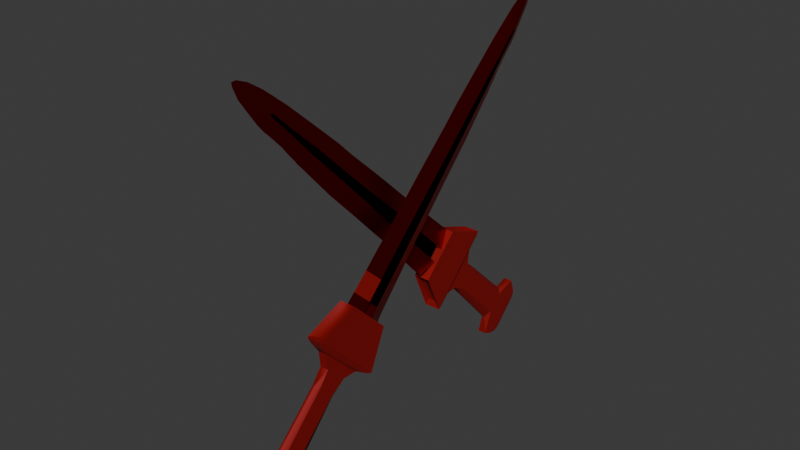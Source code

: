 # Source: ares.blend  (saved by Blender 4.2.66; exported with 4.5.12 LTS)
import bpy
from mathutils import Matrix  # noqa: F401  (used for matrix-valued properties, if any)

bpy.ops.wm.read_factory_settings(use_empty=True)
scene = bpy.context.scene
scene.name = 'Scene'

# ---- collections
col_collection = bpy.data.collections.new('Collection'); scene.collection.children.link(col_collection)

# ---- materials (node trees are filled in below, after node groups)
mat_blade = bpy.data.materials.new('Blade')
mat_blade_001 = bpy.data.materials.new('Blade.001')

# ---- material node trees
mat_blade.use_nodes = True; mat_blade.node_tree.nodes.clear()
_N = mat_blade.node_tree.nodes; _L = mat_blade.node_tree.links
n0 = _N.new('ShaderNodeBsdfPrincipled'); n0.name = 'Principled BSDF'; n0.location = (10, 300)
n0.inputs[0].default_value = (0.2765, 0.0, 0.0, 1.0)
n0.inputs[1].default_value = 0.2953
n0.inputs[2].default_value = 0.7228
n1 = _N.new('ShaderNodeOutputMaterial'); n1.name = 'Material Output'; n1.location = (300, 300)
_L.new(n0.outputs[0], n1.inputs[0])
n1.is_active_output = True
mat_blade_001.use_nodes = True; mat_blade_001.node_tree.nodes.clear()
_N = mat_blade_001.node_tree.nodes; _L = mat_blade_001.node_tree.links
n0 = _N.new('ShaderNodeBsdfPrincipled'); n0.name = 'Principled BSDF'; n0.location = (10, 300)
n0.inputs[0].default_value = (0.4464, 0.0, 0.0, 1.0)
n0.inputs[1].default_value = 1.0
n0.inputs[2].default_value = 0.3601
n1 = _N.new('ShaderNodeOutputMaterial'); n1.name = 'Material Output'; n1.location = (300, 300)
_L.new(n0.outputs[0], n1.inputs[0])
n1.is_active_output = True

# ---- world
world_world = bpy.data.worlds.new('World'); scene.world = world_world
world_world.use_nodes = True; world_world.node_tree.nodes.clear()
_N = world_world.node_tree.nodes; _L = world_world.node_tree.links
n0 = _N.new('ShaderNodeOutputWorld'); n0.name = 'World Output'; n0.location = (300, 300)
n1 = _N.new('ShaderNodeBackground'); n1.name = 'Background'; n1.location = (10, 300)
n1.inputs[0].default_value = (0.05088, 0.05088, 0.05088, 1.0)
_L.new(n1.outputs[0], n0.inputs[0])
n0.is_active_output = True
world_world.color = (0.05088, 0.05088, 0.05088)
world_world.sun_shadow_jitter_overblur = 0.0

# ---- meshes
me_cube_001 = bpy.data.meshes.new('Cube.001')
me_cube_001.from_pydata([(-0.7722, -0.6098, -0.7089), (-0.7722, -0.9268, 0.6453), (-0.7722, 0.6671, -0.7368), (-0.7722, 1.026, 0.6205), (0.7722, -0.6098, -0.7089), (0.7722, -0.9268, 0.6453), (0.7722, 0.6671, -0.7368), (0.7722, 1.026, 0.6205), (-1.0, -1.086, 0.7943), (-0.5347, -0.6211, 1.047), (-0.8637, -0.95, 0.9105), (-0.5347, 0.6966, 1.047), (-1.0, 1.162, 0.7943), (-0.8637, 1.026, 0.9105), (0.5347, 0.6966, 1.047), (1.0, 1.162, 0.7943), (0.8637, 1.026, 0.9105), (0.5347, -0.6211, 1.047), (1.0, -1.086, 0.7943), (0.8637, -0.95, 0.9105), (-1.0, -0.6655, -1.0), (-1.0, -1.086, 0.7978), (-1.0, 1.162, 0.7978), (-1.0, 0.6871, -1.0), (1.0, 0.6871, -1.0), (1.0, 1.162, 0.7978), (1.0, -1.086, 0.7978), (1.0, -0.6655, -1.0), (-0.1522, -0.1504, 6.637), (-0.5056, -0.5794, 6.401), (-0.4227, -0.4209, 6.525), (-0.2986, -0.2968, 6.608), (-0.1522, 0.1828, 6.637), (-0.2986, 0.3292, 6.608), (-0.4227, 0.4533, 6.525), (-0.5056, 0.5901, 6.401), (0.1522, 0.1828, 6.637), (0.2986, 0.3292, 6.608), (0.4227, 0.4533, 6.525), (0.5056, 0.5901, 6.401), (0.1522, -0.1504, 6.637), (0.2986, -0.2968, 6.608), (0.4227, -0.4209, 6.525), (0.5056, -0.5794, 6.401), (-0.5347, -0.6211, 1.047), (-0.5347, 0.6966, 1.047), (0.5347, 0.6966, 1.047), (0.5347, -0.6211, 1.047), (-0.5347, 0.6948, 6.126), (-0.5347, -0.7056, 6.126), (0.5347, 0.6948, 6.126), (0.5347, -0.7056, 6.126), (-0.1443, -0.3712, 2.285), (-0.5347, -0.2306, 2.285), (-0.5347, -0.3339, 1.504), (-0.1443, 0.406, 2.285), (-0.5347, 0.3657, 1.504), (-0.5347, 0.3061, 2.285), (0.5347, 0.3061, 2.285), (0.5347, 0.3657, 1.504), (0.1443, 0.406, 2.285), (0.1443, -0.3712, 2.285), (0.5347, -0.3339, 1.504), (0.5347, -0.2306, 2.285), (-0.1443, -0.4467, 5.155), (-0.5347, -0.8135, 5.679), (-0.5347, -0.2306, 5.229), (-0.1443, 0.4384, 5.155), (-0.5347, 0.3061, 5.229), (-0.5347, 0.8135, 5.679), (0.5347, 0.3061, 5.229), (0.1443, 0.4384, 5.155), (0.5347, 0.8135, 5.679), (0.1443, -0.4467, 5.155), (0.5347, -0.2306, 5.229), (0.5347, -0.8135, 5.679), (-0.6729, 0.1878, -0.887), (-0.6729, 0.1676, -2.439), (-0.6729, 0.1743, -1.485), (-0.6729, 0.1878, -0.887), (-0.6729, 0.1676, -3.417), (-0.6729, 0.1541, -4.705), (-0.6729, 0.1406, -5.866), (-0.6729, 0.1203, -6.982), (-0.6729, 0.1001, -8.89), (-0.6729, 0.09332, -9.868), (-0.6729, 0.08658, -10.94), (-0.6729, 0.08658, -10.94), (-0.6729, 0.08658, -10.94), (-0.6729, 0.07308, -11.44), (-0.6729, 0.05283, -12.29), (-0.6729, 0.04609, -12.62), (-0.6729, 0.03934, -13.04), (-0.6729, 0.03934, -13.46), (-0.6729, 0.03259, -13.62), (-0.6729, 0.02584, -13.79), (-0.6729, -0.1878, -0.887), (-0.6729, -0.1676, -2.439), (-0.6729, -0.1743, -1.485), (-0.6729, -0.1878, -0.887), (-0.6729, -0.1676, -3.417), (-0.6729, -0.1541, -4.705), (-0.6729, -0.1406, -5.866), (-0.6729, -0.1203, -6.982), (-0.6729, -0.1001, -8.89), (-0.6729, -0.09332, -9.868), (-0.6729, -0.08658, -10.94), (-0.6729, -0.08658, -10.94), (-0.6729, -0.08658, -10.94), (-0.6729, -0.07308, -11.44), (-0.6729, -0.05283, -12.29), (-0.6729, -0.04609, -12.62), (-0.6729, -0.03934, -13.04), (-0.6729, -0.03934, -13.46), (-0.6729, -0.03259, -13.62), (-0.6729, -0.02584, -13.79), (-0.6729, 0.1743, -1.485), (-0.6729, -0.1743, -1.485), (-0.6729, 0.1878, -0.887), (-0.6729, -0.1878, -0.887), (-0.6729, 0.1743, -1.485), (-0.6729, -0.1743, -1.485), (0.6402, 0.1676, -3.417), (0.6402, 0.1541, -4.705), (0.6402, 0.1676, -2.439), (0.6402, 0.1743, -1.485), (0.6402, 0.1878, -0.887), (0.6402, 0.1878, -0.887), (0.6402, 0.1406, -5.866), (0.6402, 0.1203, -6.982), (0.6402, 0.1001, -8.89), (0.6402, 0.09332, -9.868), (0.6402, 0.08658, -10.94), (0.6402, 0.08658, -10.94), (0.6402, 0.08658, -10.94), (0.6402, 0.07308, -11.44), (0.6402, 0.05283, -12.29), (0.6402, 0.04609, -12.62), (0.6402, 0.03934, -13.04), (0.6402, 0.03934, -13.46), (0.6402, 0.03259, -13.62), (0.6402, 0.02584, -13.79), (0.6402, -0.1676, -3.417), (0.6402, -0.1541, -4.705), (0.6402, -0.1676, -2.439), (0.6402, -0.1743, -1.485), (0.6402, -0.1878, -0.887), (0.6402, -0.1878, -0.887), (0.6402, -0.1406, -5.866), (0.6402, -0.1203, -6.982), (0.6402, -0.1001, -8.89), (0.6402, -0.09332, -9.868), (0.6402, -0.08658, -10.94), (0.6402, -0.08658, -10.94), (0.6402, -0.08658, -10.94), (0.6402, -0.07308, -11.44), (0.6402, -0.05283, -12.29), (0.6402, -0.04609, -12.62), (0.6402, -0.03934, -13.04), (0.6402, -0.03934, -13.46), (0.6402, -0.03259, -13.62), (0.6402, -0.02584, -13.79), (0.6402, 0.1743, -1.485), (0.6402, -0.1743, -1.485), (0.6402, 0.1878, -0.887), (0.6402, -0.1878, -0.887), (0.6402, 0.1743, -1.485), (0.6402, -0.1743, -1.485), (0.6402, 0.02584, -13.79), (0.6402, 0.02584, -13.79), (-0.6729, -0.1878, -0.887), (-0.6729, -0.1676, -2.439), (-0.6729, -0.1743, -1.485), (-0.6729, -0.1878, -0.887), (-0.6729, -0.1676, -3.417), (-0.6729, -0.1541, -4.705), (-0.6729, -0.1406, -5.866), (-0.6729, -0.1203, -6.982), (-0.6729, -0.1001, -8.89), (-0.6729, -0.09332, -9.868), (-0.6729, -0.08658, -10.94), (-0.6729, -0.08658, -10.94), (-0.6729, -0.08658, -10.94), (-0.6729, -0.07308, -11.44), (-0.6729, -0.05283, -12.29), (-0.6729, -0.04609, -12.62), (-0.6729, -0.03934, -13.04), (-0.6729, -0.03934, -13.46), (-0.6729, -0.03259, -13.62), (-0.6729, -0.02584, -13.79), (-0.6729, 0.1878, -0.887), (-0.6729, 0.1676, -2.439), (-0.6729, 0.1743, -1.485), (-0.6729, 0.1878, -0.887), (-0.6729, 0.1676, -3.417), (-0.6729, 0.1541, -4.705), (-0.6729, 0.1406, -5.866), (-0.6729, 0.1203, -6.982), (-0.6729, 0.1001, -8.89), (-0.6729, 0.09332, -9.868), (-0.6729, 0.08658, -10.94), (-0.6729, 0.07308, -11.44), (-0.6729, 0.05283, -12.29), (-0.6729, 0.04609, -12.62), (-0.6729, 0.03934, -13.04), (-0.6729, 0.03934, -13.46), (-0.6729, 0.03259, -13.62), (-0.6729, 0.02584, -13.79), (-0.6729, -0.1743, -1.485), (-0.6729, 0.1743, -1.485), (-0.6729, -0.1878, -0.887), (-0.6729, 0.1878, -0.887), (-0.6729, -0.1743, -1.485), (-0.6729, 0.1743, -1.485), (0.6402, -0.1676, -3.417), (0.6402, -0.1541, -4.705), (0.6402, -0.1676, -2.439), (0.6402, -0.1743, -1.485), (0.6402, -0.1878, -0.887), (0.6402, -0.1878, -0.887), (0.6402, -0.1406, -5.866), (0.6402, -0.1203, -6.982), (0.6402, -0.1001, -8.89), (0.6402, -0.09332, -9.868), (0.6402, -0.08658, -10.94), (0.6402, -0.08658, -10.94), (0.6402, -0.08658, -10.94), (0.6402, -0.07308, -11.44), (0.6402, -0.05283, -12.29), (0.6402, -0.04609, -12.62), (0.6402, -0.03934, -13.04), (0.6402, -0.03934, -13.46), (0.6402, -0.03259, -13.62), (0.6402, -0.02584, -13.79), (0.6402, 0.1676, -3.417), (0.6402, 0.1541, -4.705), (0.6402, 0.1676, -2.439), (0.6402, -0.1811, -1.186), (0.6402, 0.1878, -0.887), (0.6402, 0.1878, -0.887), (0.6402, 0.1406, -5.866), (0.6402, 0.1203, -6.982), (0.6402, 0.1001, -8.89), (0.6402, 0.09332, -9.868), (0.6402, 0.08658, -10.94), (0.6402, 0.07308, -11.44), (0.6402, 0.05283, -12.29), (0.6402, 0.04609, -12.62), (0.6402, 0.03934, -13.04), (0.6402, 0.03934, -13.46), (0.6402, 0.03259, -13.62), (0.6402, 0.02584, -13.79), (0.6402, -0.1743, -1.485), (0.6402, 0.1743, -1.485), (0.6402, -0.1878, -0.887), (0.6402, 0.1878, -0.887), (0.6402, -0.1743, -1.485), (0.6402, 0.1743, -1.485), (0.6402, -0.02584, -13.79), (0.6402, -0.02584, -13.79), (-0.6729, -0.0008013, -13.86), (-0.6729, 0.0008013, -13.86), (0.6402, -0.0008013, -13.86), (0.6402, 0.0008013, -13.86), (-0.6729, -0.1608, -4.061), (-0.6729, -0.1676, -2.928), (-0.6729, -0.1709, -1.962), (-0.6729, -0.1811, -1.186), (-0.6729, -0.1473, -5.285), (-0.6729, -0.1304, -6.424), (-0.6729, -0.1102, -7.936), (-0.6729, -0.0967, -9.379), (-0.6729, -0.07983, -11.19), (-0.6729, -0.06296, -11.87), (-0.6729, -0.04946, -12.46), (-0.6729, -0.04271, -12.83), (-0.6729, -0.03934, -13.25), (-0.6729, -0.03596, -13.54), (-0.6729, -0.02921, -13.7), (-0.6729, -0.08995, -10.4), (0.6402, -0.1608, -4.061), (0.6402, -0.1676, -2.928), (0.6402, -0.1709, -1.962), (0.6402, -0.1811, -1.186), (0.6402, -0.1473, -5.285), (0.6402, -0.1304, -6.424), (0.6402, -0.1102, -7.936), (0.6402, -0.0967, -9.379), (0.6402, -0.07983, -11.19), (0.6402, -0.06296, -11.87), (0.6402, -0.04946, -12.46), (0.6402, -0.04271, -12.83), (0.6402, -0.03934, -13.25), (0.6402, -0.03596, -13.54), (0.6402, -0.02921, -13.7), (0.6402, -0.08995, -10.4), (-0.01632, -0.4897, -8.89), (-0.01632, -0.51, -6.982), (-0.01632, -0.4538, -9.88), (-0.01632, -0.6196, -2.439), (-0.01632, -0.4174, -10.85), (-0.01632, -0.3893, -11.44), (-0.01632, -0.3402, -12.29), (-0.01632, -0.5437, -4.705), (-0.01632, -0.5937, -3.417), (-0.01632, -0.3335, -12.62), (-0.01632, -0.3267, -13.04), (-0.01632, -0.6443, -1.485), (-0.01632, -0.3267, -13.46), (-0.01632, -0.2955, -13.96), (-0.01632, -0.1665, -15.16), (-0.01632, -0.5302, -5.866), (-0.01632, 0.008981, -15.8), (0.6402, -0.01332, -13.83), (-0.6729, -0.01332, -13.83), (-0.01632, -0.05857, -15.62), (-0.01632, -0.4358, -10.39), (-0.01632, -0.5201, -6.424), (-0.01632, -0.537, -5.285), (-0.01632, -0.2457, -14.43), (-0.01632, -0.3111, -13.76), (-0.01632, -0.6584, -1.186), (-0.01632, -0.3267, -13.25), (-0.01632, -0.6336, -1.962), (-0.01632, -0.3301, -12.83), (-0.01632, -0.6083, -2.928), (-0.01632, -0.3369, -12.46), (-0.01632, -0.5651, -4.061), (-0.01632, -0.3723, -11.87), (-0.01632, -0.4111, -11.2), (-0.01632, -0.4717, -9.404), (-0.01632, -0.4999, -7.936), (-0.01632, 0.6926, -0.887), (-0.01632, 0.6362, -3.417), (-0.01632, 0.5986, -4.705), (-0.01632, 0.6543, -2.439), (-0.01632, 0.6791, -1.485), (-0.01632, 0.5821, -5.866), (-0.01632, 0.5619, -6.982), (-0.01632, 0.4544, -11.44), (-0.01632, 0.4251, -12.29), (-0.01632, 0.5078, -9.868), (-0.01632, 0.4124, -12.62), (-0.01632, 0.3966, -13.04), (-0.01632, 0.3725, -13.46), (-0.01632, 0.3597, -13.62), (-0.01632, 0.5145, -8.89), (-0.01632, 0.4769, -10.94), (-0.6729, 0.02921, -13.7), (0.6402, 0.01332, -13.83), (-0.01632, 0.104, -15.66), (-0.01632, 0.2235, -15.17), (-0.01632, 0.3079, -14.45), (-0.01632, 0.3521, -13.79), (-0.6729, 0.01332, -13.83), (0.6402, 0.02921, -13.7), (-1.0, -0.6655, -1.0), (-0.01632, -0.6584, -1.186), (0.1222, -0.6552, -1.025), (-0.6729, -0.1811, -1.186), (-0.6729, -0.1777, -1.336)], [(141, 168), (168, 169), (233, 258), (258, 259), (341, 347), (339, 347), (79, 99), (20, 356), (321, 357)], [(20, 21, 22, 23), (2, 3, 7, 6), (24, 25, 26, 27), (4, 5, 1, 0), (23, 24, 27, 20), (26, 25, 15, 18), (21, 26, 18, 8), (9, 17, 47, 44), (25, 22, 12, 15), (9, 11, 13, 10), (10, 13, 12, 8), (11, 14, 16, 13), (13, 16, 15, 12), (14, 17, 19, 16), (16, 19, 18, 15), (17, 9, 10, 19), (19, 10, 8, 18), (22, 21, 8, 12), (0, 1, 21, 20), (3, 2, 23, 22), (2, 6, 24, 23), (7, 3, 22, 25), (6, 7, 25, 24), (5, 4, 27, 26), (4, 0, 20, 27), (1, 5, 26, 21), (59, 62, 47, 46), (14, 11, 45, 46), (11, 9, 44, 45), (17, 14, 46, 47), (62, 54, 44, 47), (36, 32, 28, 40), (56, 59, 46, 45), (28, 32, 33, 31), (31, 33, 34, 30), (30, 34, 35, 29), (29, 35, 48, 49), (32, 36, 37, 33), (33, 37, 38, 34), (34, 38, 39, 35), (35, 39, 50, 48), (36, 40, 41, 37), (37, 41, 42, 38), (38, 42, 43, 39), (39, 43, 51, 50), (40, 28, 31, 41), (41, 31, 30, 42), (42, 30, 29, 43), (43, 29, 49, 51), (54, 56, 45, 44), (52, 61, 73, 64), (63, 58, 70, 74), (69, 65, 49, 48), (60, 55, 67, 71), (65, 75, 51, 49), (75, 72, 50, 51), (72, 69, 48, 50), (52, 53, 54), (55, 56, 57), (58, 59, 60), (61, 62, 63), (64, 65, 66), (67, 68, 69), (70, 71, 72), (73, 74, 75), (67, 55, 57, 68), (52, 64, 66, 53), (63, 74, 73, 61), (70, 58, 60, 71), (53, 57, 56, 54), (55, 60, 59, 56), (58, 63, 62, 59), (61, 52, 54, 62), (68, 66, 65, 69), (71, 67, 69, 72), (74, 70, 72, 75), (64, 73, 75, 65), (57, 53, 66, 68), (95, 94, 114, 115), (94, 93, 113, 114), (93, 92, 112, 113), (92, 91, 111, 112), (91, 90, 110, 111), (90, 89, 109, 110), (89, 88, 108, 109), (105, 108, 88, 85), (85, 84, 104, 105), (84, 83, 103, 104), (83, 82, 102, 103), (82, 81, 101, 102), (81, 80, 100, 101), (80, 77, 97, 100), (117, 97, 77, 116), (116, 120, 121, 117), (79, 118, 120, 116), (117, 121, 119, 99), (141, 161, 160, 140), (140, 160, 159, 139), (139, 159, 158, 138), (138, 158, 157, 137), (137, 157, 156, 136), (136, 156, 155, 135), (135, 155, 154, 134), (151, 131, 134, 154), (131, 151, 150, 130), (130, 150, 149, 129), (129, 149, 148, 128), (128, 148, 143, 123), (123, 143, 142, 122), (122, 142, 144, 124), (163, 162, 124, 144), (162, 163, 167, 166), (126, 162, 166, 164), (163, 146, 165, 167), (119, 165, 164, 118), (83, 84, 130, 129), (110, 109, 155, 156), (108, 105, 151, 154), (101, 100, 142, 143), (84, 85, 131, 130), (111, 110, 156, 157), (116, 77, 124, 162), (100, 97, 144, 142), (85, 86, 132, 131), (112, 111, 157, 158), (97, 117, 163, 144), (98, 97, 144, 145), (86, 87, 133, 132), (113, 112, 158, 159), (87, 88, 134, 133), (114, 113, 159, 160), (96, 99, 146, 147), (88, 89, 135, 134), (353, 348, 352), (102, 101, 143, 148), (89, 90, 136, 135), (80, 81, 123, 122), (103, 102, 148, 149), (90, 91, 137, 136), (77, 80, 122, 124), (104, 103, 149, 150), (91, 92, 138, 137), (78, 116, 162, 125), (78, 77, 124, 125), (105, 104, 150, 151), (92, 93, 139, 138), (98, 117, 163, 145), (105, 106, 152, 151), (93, 94, 140, 139), (76, 79, 126, 127), (106, 107, 153, 152), (81, 82, 128, 123), (107, 108, 154, 153), (82, 83, 129, 128), (109, 108, 154, 155), (85, 88, 134, 131), (189, 207, 348, 206, 188, 278), (188, 206, 205, 187, 277), (187, 205, 204, 186, 276), (186, 204, 203, 185, 275), (185, 203, 202, 184, 274), (184, 202, 201, 183, 273), (183, 201, 200, 182, 272), (199, 179, 279, 182, 200), (179, 199, 198, 178, 271), (178, 198, 197, 177, 270), (177, 197, 196, 176, 269), (176, 196, 195, 175, 268), (175, 195, 194, 174, 264), (174, 194, 191, 171, 265), (209, 208, 171, 191), (208, 209, 213, 212), (173, 208, 212, 360, 359, 210), (209, 193, 211, 213), (233, 294, 232, 250, 355, 251), (232, 293, 231, 249, 250), (231, 292, 230, 248, 249), (230, 291, 229, 247, 248), (229, 290, 228, 246, 247), (228, 289, 227, 245, 246), (227, 288, 226, 244, 245), (243, 244, 226, 295, 223), (223, 287, 222, 242, 243), (222, 286, 221, 241, 242), (221, 285, 220, 240, 241), (220, 284, 215, 235, 240), (215, 280, 214, 234, 235), (214, 281, 216, 236, 234), (253, 236, 216, 252), (252, 256, 257, 253), (218, 254, 237, 256, 252), (253, 257, 255, 238), (331, 286, 222, 296), (340, 246, 245, 339), (334, 235, 234, 333), (330, 287, 223, 298), (342, 247, 246, 340), (333, 234, 236, 335), (343, 248, 247, 342), (180, 224, 225, 181), (344, 249, 248, 343), (181, 225, 226, 300, 182), (345, 250, 249, 344), (190, 239, 238, 193), (329, 288, 227, 301), (242, 241, 338, 346), (337, 240, 235, 334), (328, 289, 228, 302), (327, 280, 215, 303), (338, 241, 240, 337), (326, 290, 229, 305), (325, 281, 214, 304), (324, 291, 230, 306), (172, 307, 217, 252, 208), (323, 282, 216, 299), (341, 243, 242, 346), (322, 292, 231, 308), (321, 283, 217, 307), (320, 293, 232, 309), (170, 219, 218, 173), (319, 294, 233, 310), (318, 284, 220, 311), (317, 285, 221, 297), (316, 295, 226, 300), (315, 313, 262, 312), (245, 243, 341, 339), (207, 189, 314, 260, 261, 354), (233, 251, 349, 263, 262, 313), (314, 315, 312, 260), (189, 310, 315, 314), (310, 233, 313, 315), (279, 316, 300, 182), (179, 298, 316, 279), (269, 317, 297, 177), (176, 311, 317, 269), (311, 220, 285, 317), (268, 318, 311, 176), (175, 303, 318, 268), (303, 215, 284, 318), (278, 319, 310, 189), (188, 309, 319, 278), (309, 232, 294, 319), (277, 320, 309, 188), (187, 308, 320, 277), (308, 231, 293, 320), (267, 321, 307, 172), (276, 322, 308, 187), (186, 306, 322, 276), (306, 230, 292, 322), (266, 323, 299, 171), (172, 307, 323, 266), (307, 217, 282, 323), (275, 324, 306, 186), (185, 305, 324, 275), (305, 229, 291, 324), (265, 325, 304, 174), (171, 299, 325, 265), (299, 216, 281, 325), (274, 326, 305, 185), (184, 302, 326, 274), (302, 228, 290, 326), (264, 327, 303, 175), (174, 304, 327, 264), (304, 214, 280, 327), (273, 328, 302, 184), (183, 301, 328, 273), (301, 227, 289, 328), (272, 329, 301, 183), (182, 300, 329, 272), (300, 226, 288, 329), (271, 330, 298, 179), (178, 296, 330, 271), (296, 222, 287, 330), (270, 331, 296, 178), (177, 297, 331, 270), (297, 221, 286, 331), (197, 338, 337, 196), (196, 337, 334, 195), (192, 336, 335, 191), (194, 333, 335, 191), (195, 334, 333, 194), (199, 341, 346, 198), (206, 345, 344, 205), (205, 344, 343, 204), (204, 343, 342, 203), (203, 342, 340, 202), (202, 340, 339, 201), (257, 336, 332, 255), (335, 236, 257, 336), (198, 346, 338, 197), (339, 341, 199, 201), (211, 332, 336, 192), (332, 211, 255), (345, 206, 348, 353), (351, 352, 207), (207, 352, 348), (207, 354, 350, 351), (260, 312, 350, 354), (345, 353, 250), (352, 355, 250, 353), (355, 352, 351, 251), (350, 349, 251, 351), (349, 350, 312, 262), (298, 223, 295, 316), (79, 78, 257, 255), (336, 125, 124, 335), (358, 321, 237, 254), (358, 210, 359, 321), (210, 254, 237, 359), (98, 99, 218, 252), (256, 98, 78, 257)])
me_cube_001.polygons.foreach_set('use_smooth', [True] * 311)
me_cube_001.polygons.foreach_set('material_index', [0, 0, 0, 0, 0, 0, 0, 0, 0, 0, 0, 0, 0, 0, 0, 0, 0, 0, 0, 0, 0, 0, 0, 0, 0, 0, 0, 0, 0, 0, 0, 0, 0, 0, 0, 0, 0, 0, 0, 0, 0, 0, 0, 0, 0, 0, 0, 0, 0, 0, 0, 0, 0, 0, 0, 0, 0, 0, 0, 0, 0, 0, 0, 0, 0, 0, 0, 0, 0, 0, 0, 0, 0, 0, 0, 0, 0, 0, 1, 1, 1, 1, 1, 1, 1, 1, 1, 1, 1, 1, 1, 1, 1, 1, 1, 1, 1, 1, 1, 1, 1, 1, 1, 1, 1, 1, 1, 1, 1, 1, 1, 1, 1, 1, 1, 1, 1, 1, 1, 1, 1, 1, 1, 1, 1, 1, 1, 1, 1, 1, 1, 1, 1, 1, 1, 1, 1, 1, 1, 1, 1, 1, 1, 1, 1, 1, 1, 1, 1, 1, 1, 1, 1, 1, 1, 1, 1, 1, 1, 1, 1, 1, 1, 1, 1, 1, 1, 1, 1, 1, 1, 1, 1, 1, 1, 1, 1, 1, 1, 1, 1, 1, 1, 1, 1, 1, 1, 1, 1, 1, 1, 1, 1, 1, 1, 1, 1, 1, 1, 1, 1, 1, 1, 1, 1, 1, 1, 1, 1, 1, 1, 1, 1, 1, 1, 1, 1, 1, 1, 1, 1, 1, 1, 1, 1, 1, 1, 1, 1, 1, 1, 1, 1, 1, 1, 1, 1, 1, 1, 1, 1, 1, 1, 1, 1, 1, 1, 1, 1, 1, 1, 1, 1, 1, 1, 1, 1, 1, 1, 1, 1, 1, 1, 1, 1, 1, 1, 1, 1, 1, 1, 1, 1, 1, 1, 1, 1, 1, 1, 1, 1, 1, 1, 1, 1, 1, 1, 1, 1, 1, 1, 1, 1, 1, 1, 1, 1, 1, 1, 1, 1, 1, 1, 1, 0, 0, 1, 0, 0, 1, 1])
_k = set([(0, 20), (1, 5), (1, 21), (3, 22), (4, 27), (5, 26), (7, 25), (8, 10), (8, 12), (8, 18), (8, 21), (9, 10), (11, 13), (12, 13), (12, 15), (12, 22), (14, 16), (15, 16), (15, 18), (15, 25), (17, 19), (18, 19), (18, 26), (20, 21), (20, 23), (20, 27), (21, 22), (21, 26), (22, 23), (22, 25), (23, 24), (24, 25), (24, 27), (25, 26), (26, 27), (29, 30), (29, 49), (30, 31), (33, 34), (34, 35), (35, 48), (37, 38), (38, 39), (39, 50), (41, 42), (42, 43), (43, 51), (44, 45), (44, 47), (44, 54), (45, 46), (45, 56), (46, 47), (46, 59), (47, 62), (48, 69), (49, 65), (50, 72), (51, 75), (53, 54), (53, 66), (54, 62), (56, 57), (56, 59), (57, 68), (58, 59), (58, 70), (62, 63), (63, 74), (64, 65), (64, 66), (64, 73), (65, 66), (65, 75), (67, 68), (67, 71), (68, 69), (69, 72), (70, 71), (70, 72), (73, 74), (73, 75), (74, 75), (76, 79), (76, 127), (77, 78), (77, 80), (77, 97), (77, 116), (77, 124), (78, 79), (78, 116), (78, 125), (79, 116), (79, 118), (79, 126), (80, 81), (80, 100), (80, 122), (81, 82), (81, 101), (81, 123), (82, 83), (82, 102), (82, 128), (83, 84), (83, 103), (83, 129), (84, 85), (84, 104), (84, 130), (85, 86), (85, 88), (85, 105), (85, 131), (86, 87), (86, 132), (87, 88), (87, 133), (88, 89), (88, 108), (88, 134), (89, 90), (89, 109), (89, 135), (90, 91), (90, 110), (90, 136), (91, 92), (91, 111), (91, 137), (92, 93), (92, 112), (92, 138), (93, 94), (93, 113), (93, 139), (94, 95), (94, 114), (94, 140), (95, 115), (96, 99), (96, 147), (97, 98), (97, 100), (97, 117), (97, 144), (98, 99), (98, 117), (98, 145), (99, 117), (99, 119), (99, 146), (100, 101), (100, 142), (101, 102), (101, 143), (102, 103), (102, 148), (103, 104), (103, 149), (104, 105), (104, 150), (105, 106), (105, 108), (105, 151), (106, 107), (106, 152), (107, 108), (107, 153), (108, 109), (108, 154), (109, 110), (109, 155), (110, 111), (110, 156), (111, 112), (111, 157), (112, 113), (112, 158), (113, 114), (113, 159), (114, 115), (114, 160), (116, 117), (116, 120), (116, 162), (117, 121), (117, 163), (118, 119), (118, 120), (118, 164), (119, 121), (119, 165), (120, 121), (122, 123), (122, 124), (122, 142), (123, 128), (123, 143), (124, 125), (124, 144), (124, 162), (125, 162), (126, 127), (126, 162), (126, 164), (128, 129), (128, 148), (129, 130), (129, 149), (130, 131), (130, 150), (131, 132), (131, 134), (131, 151), (132, 133), (133, 134), (134, 135), (134, 154), (135, 136), (135, 155), (136, 137), (136, 156), (137, 138), (137, 157), (138, 139), (138, 158), (139, 140), (139, 159), (140, 141), (140, 160), (141, 161), (142, 143), (142, 144), (143, 148), (144, 145), (144, 163), (145, 163), (146, 147), (146, 163), (146, 165), (148, 149), (149, 150), (150, 151), (151, 152), (151, 154), (152, 153), (153, 154), (154, 155), (155, 156), (156, 157), (157, 158), (158, 159), (159, 160), (160, 161), (162, 163), (162, 166), (163, 167), (164, 165), (164, 166), (165, 167), (166, 167), (170, 173), (170, 219), (171, 191), (171, 208), (171, 265), (171, 266), (171, 299), (172, 208), (172, 266), (172, 267), (172, 307), (173, 208), (173, 210), (173, 218), (174, 194), (174, 264), (174, 265), (174, 304), (175, 195), (175, 264), (175, 268), (175, 303), (176, 196), (176, 268), (176, 269), (176, 311), (177, 197), (177, 269), (177, 270), (177, 297), (178, 198), (178, 270), (178, 271), (178, 296), (179, 199), (179, 271), (179, 279), (179, 298), (180, 181), (180, 224), (181, 182), (181, 225), (182, 200), (182, 272), (182, 279), (182, 300), (183, 201), (183, 272), (183, 273), (183, 301), (184, 202), (184, 273), (184, 274), (184, 302), (185, 203), (185, 274), (185, 275), (185, 305), (186, 204), (186, 275), (186, 276), (186, 306), (187, 205), (187, 276), (187, 277), (187, 308), (188, 206), (188, 277), (188, 278), (188, 309), (189, 207), (189, 278), (189, 310), (189, 314), (190, 193), (190, 239), (191, 192), (191, 194), (191, 209), (191, 335), (192, 211), (192, 336), (193, 209), (193, 211), (193, 238), (194, 195), (194, 333), (195, 196), (195, 334), (196, 197), (196, 337), (197, 198), (197, 338), (198, 199), (198, 346), (199, 200), (199, 201), (199, 341), (200, 201), (201, 202), (201, 339), (202, 203), (202, 340), (203, 204), (203, 342), (204, 205), (204, 343), (205, 206), (205, 344), (206, 345), (206, 348), (207, 348), (207, 351), (207, 352), (207, 354), (208, 209), (208, 212), (208, 252), (209, 213), (210, 359), (211, 213), (211, 255), (211, 332), (212, 213), (212, 360), (214, 234), (214, 280), (214, 281), (214, 304), (215, 235), (215, 280), (215, 284), (215, 303), (216, 236), (216, 252), (216, 281), (216, 282), (216, 299), (217, 252), (217, 282), (217, 283), (217, 307), (218, 219), (218, 252), (218, 254), (220, 240), (220, 284), (220, 285), (220, 311), (221, 241), (221, 285), (221, 286), (221, 297), (222, 242), (222, 286), (222, 287), (222, 296), (223, 243), (223, 287), (223, 295), (223, 298), (224, 225), (225, 226), (226, 244), (226, 288), (226, 295), (226, 300), (227, 245), (227, 288), (227, 289), (227, 301), (228, 246), (228, 289), (228, 290), (228, 302), (229, 247), (229, 290), (229, 291), (229, 305), (230, 248), (230, 291), (230, 292), (230, 306), (231, 249), (231, 292), (231, 293), (231, 308), (232, 250), (232, 293), (232, 294), (232, 309), (233, 251), (233, 294), (233, 310), (233, 313), (234, 235), (234, 236), (234, 333), (235, 240), (235, 334), (236, 253), (236, 257), (236, 335), (237, 254), (237, 256), (238, 239), (238, 253), (238, 255), (240, 241), (240, 337), (241, 242), (241, 338), (242, 243), (242, 346), (243, 244), (243, 245), (243, 341), (244, 245), (245, 246), (245, 339), (246, 247), (246, 340), (247, 248), (247, 342), (248, 249), (248, 343), (249, 250), (249, 344), (250, 345), (250, 353), (250, 355), (251, 349), (251, 351), (251, 355), (252, 253), (252, 256), (253, 257), (255, 257), (255, 332), (256, 257), (257, 336), (260, 261), (260, 312), (260, 314), (260, 354), (261, 354), (262, 263), (262, 312), (262, 313), (262, 349), (263, 349), (264, 327), (265, 325), (266, 323), (267, 321), (268, 318), (269, 317), (270, 331), (271, 330), (272, 329), (273, 328), (274, 326), (275, 324), (276, 322), (277, 320), (278, 319), (279, 316), (280, 327), (281, 325), (282, 323), (283, 321), (284, 318), (285, 317), (286, 331), (287, 330), (288, 329), (289, 328), (290, 326), (291, 324), (292, 322), (293, 320), (294, 319), (295, 316), (296, 330), (296, 331), (297, 317), (297, 331), (298, 316), (298, 330), (299, 323), (299, 325), (300, 316), (300, 329), (301, 328), (301, 329), (302, 326), (302, 328), (303, 318), (303, 327), (304, 325), (304, 327), (305, 324), (305, 326), (306, 322), (306, 324), (307, 321), (307, 323), (308, 320), (308, 322), (309, 319), (309, 320), (310, 315), (310, 319), (311, 317), (311, 318), (312, 315), (312, 350), (313, 315), (314, 315), (332, 336), (333, 334), (333, 335), (334, 337), (335, 336), (337, 338), (338, 346), (339, 340), (339, 341), (340, 342), (341, 346), (342, 343), (343, 344), (344, 345), (345, 353), (348, 352), (348, 353), (349, 350), (350, 351), (350, 354), (351, 352), (352, 353), (352, 355), (359, 360)])
me_cube_001.attributes.new('sharp_edge', 'BOOLEAN', 'EDGE').data.foreach_set('value', [ (min(e.vertices), max(e.vertices)) in _k for e in me_cube_001.edges])
_uv = me_cube_001.uv_layers.new(name='UVMap')
_uv.uv.foreach_set('vector', [0.375, 0.0, 0.625, 0.0, 0.625, 0.25, 0.375, 0.25, 0.4056, 0.2785, 0.5944, 0.2785, 0.5944, 0.4715, 0.4056, 0.4715, 0.375, 0.5, 0.625, 0.5, 0.625, 0.75, 0.375, 0.75, 0.4058, 0.7785, 0.5942, 0.7785, 0.5942, 0.9715, 0.4058, 0.9715, 0.125, 0.5, 0.375, 0.5, 0.375, 0.75, 0.125, 0.75, 0.625, 0.75, 0.625, 0.5, 0.625, 0.5, 0.625, 0.75, 0.625, 1.0, 0.625, 0.75, 0.625, 0.75, 0.625, 1.0, 0.8168, 0.6983, 0.6832, 0.6983, 0.6832, 0.6983, 0.8168, 0.6983, 0.625, 0.5, 0.625, 0.25, 0.625, 0.25, 0.625, 0.5, 0.8168, 0.6983, 0.8168, 0.5517, 0.875, 0.5152, 0.875, 0.7348, 0.625, 0.01515, 0.625, 0.2348, 0.625, 0.25, 0.625, 0.0, 0.8168, 0.5517, 0.6832, 0.5517, 0.642, 0.5, 0.858, 0.5, 0.625, 0.267, 0.625, 0.483, 0.625, 0.5, 0.625, 0.25, 0.6832, 0.5517, 0.6832, 0.6983, 0.625, 0.7348, 0.625, 0.5152, 0.625, 0.5152, 0.625, 0.7348, 0.625, 0.75, 0.625, 0.5, 0.6832, 0.6983, 0.8168, 0.6983, 0.858, 0.75, 0.642, 0.75, 0.625, 0.767, 0.625, 0.983, 0.625, 1.0, 0.625, 0.75, 0.625, 0.25, 0.625, 0.0, 0.625, 0.0, 0.625, 0.25, 0.4058, 0.9715, 0.5942, 0.9715, 0.625, 1.0, 0.375, 1.0, 0.5944, 0.2785, 0.4056, 0.2785, 0.375, 0.25, 0.625, 0.25, 0.4056, 0.2785, 0.4056, 0.4715, 0.375, 0.5, 0.375, 0.25, 0.5944, 0.4715, 0.5944, 0.2785, 0.625, 0.25, 0.625, 0.5, 0.4056, 0.4715, 0.5944, 0.4715, 0.625, 0.5, 0.375, 0.5, 0.5942, 0.7785, 0.4058, 0.7785, 0.375, 0.75, 0.625, 0.75, 0.4058, 0.7785, 0.4058, 0.9715, 0.375, 1.0, 0.375, 0.75, 0.5942, 0.9715, 0.5942, 0.7785, 0.625, 0.75, 0.625, 1.0, 0.6832, 0.5517, 0.6832, 0.6983, 0.6832, 0.6983, 0.6832, 0.5517, 0.6832, 0.5517, 0.8168, 0.5517, 0.8168, 0.5517, 0.6832, 0.5517, 0.8168, 0.5517, 0.8168, 0.6983, 0.8168, 0.6983, 0.8168, 0.5517, 0.6832, 0.6983, 0.6832, 0.5517, 0.6832, 0.5517, 0.6832, 0.6983, 0.6832, 0.6983, 0.8168, 0.6983, 0.8168, 0.6983, 0.6832, 0.6983, 0.731, 0.5943, 0.769, 0.5943, 0.769, 0.6557, 0.731, 0.6557, 0.8168, 0.5517, 0.6832, 0.5517, 0.6832, 0.5517, 0.8168, 0.5517, 0.769, 0.6557, 0.769, 0.5943, 0.7873, 0.578, 0.7873, 0.672, 0.7873, 0.672, 0.7873, 0.578, 0.8098, 0.558, 0.8098, 0.692, 0.8098, 0.692, 0.8098, 0.558, 0.815, 0.5534, 0.815, 0.6966, 0.815, 0.6966, 0.815, 0.5534, 0.8168, 0.5517, 0.8168, 0.6983, 0.769, 0.5943, 0.731, 0.5943, 0.7127, 0.578, 0.7873, 0.578, 0.7873, 0.578, 0.7127, 0.578, 0.6902, 0.558, 0.8098, 0.558, 0.8098, 0.558, 0.6902, 0.558, 0.685, 0.5534, 0.815, 0.5534, 0.815, 0.5534, 0.685, 0.5534, 0.6832, 0.5517, 0.8168, 0.5517, 0.731, 0.5943, 0.731, 0.6557, 0.7127, 0.672, 0.7127, 0.578, 0.7127, 0.578, 0.7127, 0.672, 0.6902, 0.692, 0.6902, 0.558, 0.6902, 0.558, 0.6902, 0.692, 0.685, 0.6966, 0.685, 0.5534, 0.685, 0.5534, 0.685, 0.6966, 0.6832, 0.6983, 0.6832, 0.5517, 0.731, 0.6557, 0.769, 0.6557, 0.7873, 0.672, 0.7127, 0.672, 0.7127, 0.672, 0.7873, 0.672, 0.8098, 0.692, 0.6902, 0.692, 0.6902, 0.692, 0.8098, 0.692, 0.815, 0.6966, 0.685, 0.6966, 0.685, 0.6966, 0.815, 0.6966, 0.8168, 0.6983, 0.6832, 0.6983, 0.8168, 0.6983, 0.8168, 0.5517, 0.8168, 0.5517, 0.8168, 0.6983, 0.768, 0.6983, 0.732, 0.6983, 0.732, 0.6983, 0.768, 0.6983, 0.6832, 0.6548, 0.6832, 0.5952, 0.6832, 0.5952, 0.6832, 0.6548, 0.8168, 0.5517, 0.8168, 0.6983, 0.8168, 0.6983, 0.8168, 0.5517, 0.732, 0.5517, 0.768, 0.5517, 0.768, 0.5517, 0.732, 0.5517, 0.8168, 0.6983, 0.6832, 0.6983, 0.6832, 0.6983, 0.8168, 0.6983, 0.6832, 0.6983, 0.6832, 0.5517, 0.6832, 0.5517, 0.6832, 0.6983, 0.6832, 0.5517, 0.8168, 0.5517, 0.8168, 0.5517, 0.6832, 0.5517, 0.768, 0.6983, 0.8168, 0.6548, 0.8168, 0.6983, 0.768, 0.5517, 0.8168, 0.5517, 0.8168, 0.5952, 0.6832, 0.5952, 0.6832, 0.5517, 0.732, 0.5517, 0.732, 0.6983, 0.6832, 0.6983, 0.6832, 0.6548, 0.768, 0.6983, 0.8168, 0.6983, 0.8168, 0.6548, 0.768, 0.5517, 0.8168, 0.5952, 0.8168, 0.5517, 0.6832, 0.5952, 0.732, 0.5517, 0.6832, 0.5517, 0.732, 0.6983, 0.6832, 0.6548, 0.6832, 0.6983, 0.768, 0.5517, 0.768, 0.5517, 0.8168, 0.5952, 0.8168, 0.5952, 0.768, 0.6983, 0.768, 0.6983, 0.8168, 0.6548, 0.8168, 0.6548, 0.6832, 0.6548, 0.6832, 0.6548, 0.732, 0.6983, 0.732, 0.6983, 0.6832, 0.5952, 0.6832, 0.5952, 0.732, 0.5517, 0.732, 0.5517, 0.8168, 0.6548, 0.8168, 0.5952, 0.8168, 0.5517, 0.8168, 0.6983, 0.768, 0.5517, 0.732, 0.5517, 0.6832, 0.5517, 0.8168, 0.5517, 0.6832, 0.5952, 0.6832, 0.6548, 0.6832, 0.6983, 0.6832, 0.5517, 0.732, 0.6983, 0.768, 0.6983, 0.8168, 0.6983, 0.6832, 0.6983, 0.8168, 0.5952, 0.8168, 0.6548, 0.8168, 0.6983, 0.8168, 0.5517, 0.732, 0.5517, 0.768, 0.5517, 0.8168, 0.5517, 0.6832, 0.5517, 0.6832, 0.6548, 0.6832, 0.5952, 0.6832, 0.5517, 0.6832, 0.6983, 0.768, 0.6983, 0.732, 0.6983, 0.6832, 0.6983, 0.8168, 0.6983, 0.8168, 0.5952, 0.8168, 0.6548, 0.8168, 0.6548, 0.8168, 0.5952, 0.0, 0.0, 0.0, 0.0, 0.0, 0.0, 0.0, 0.0, 0.0, 0.0, 0.0, 0.0, 0.0, 0.0, 0.0, 0.0, 0.0, 0.0, 0.0, 0.0, 0.0, 0.0, 0.0, 0.0, 0.0, 0.0, 0.0, 0.0, 0.0, 0.0, 0.0, 0.0, 0.0, 0.0, 0.0, 0.0, 0.0, 0.0, 0.0, 0.0, 0.0, 0.0, 0.0, 0.0, 0.0, 0.0, 0.0, 0.0, 0.0, 0.0, 0.0, 0.0, 0.0, 0.0, 0.0, 0.0, 0.0, 0.0, 0.0, 0.0, 0.0, 0.0, 0.0, 0.0, 0.0, 0.0, 0.0, 0.0, 0.0, 0.0, 0.0, 0.0, 0.0, 0.0, 0.0, 0.0, 0.0, 0.0, 0.0, 0.0, 0.0, 0.0, 0.0, 0.0, 0.0, 0.0, 0.0, 0.0, 0.0, 0.0, 0.0, 0.0, 0.0, 0.0, 0.0, 0.0, 0.0, 0.0, 0.0, 0.0, 0.0, 0.0, 0.0, 0.0, 0.0, 0.0, 0.0, 0.0, 0.0, 0.0, 0.0, 0.0, 0.0, 0.0, 0.0, 0.0, 0.0, 0.0, 0.0, 0.0, 0.0, 0.0, 0.0, 0.0, 0.0, 0.0, 0.0, 0.0, 0.0, 0.0, 0.0, 0.0, 0.0, 0.0, 0.0, 0.0, 0.0, 0.0, 0.0, 0.0, 0.0, 0.0, 0.0, 0.0, 0.0, 0.0, 0.0, 0.0, 0.0, 0.0, 0.0, 0.0, 0.0, 0.0, 0.0, 0.0, 0.0, 0.0, 0.0, 0.0, 0.0, 0.0, 0.0, 0.0, 0.0, 0.0, 0.0, 0.0, 0.0, 0.0, 0.0, 0.0, 0.0, 0.0, 0.0, 0.0, 0.0, 0.0, 0.0, 0.0, 0.0, 0.0, 0.0, 0.0, 0.0, 0.0, 0.0, 0.0, 0.0, 0.0, 0.0, 0.0, 0.0, 0.0, 0.0, 0.0, 0.0, 0.0, 0.0, 0.0, 0.0, 0.0, 0.0, 0.0, 0.0, 0.0, 0.0, 0.0, 0.0, 0.0, 0.0, 0.0, 0.0, 0.0, 0.0, 0.0, 0.0, 0.0, 0.0, 0.0, 0.0, 0.0, 0.0, 0.0, 0.0, 0.0, 0.0, 0.0, 0.0, 0.0, 0.0, 0.0, 0.0, 0.0, 0.0, 0.0, 0.0, 0.0, 0.0, 0.0, 0.0, 0.0, 0.0, 0.0, 0.0, 0.0, 0.0, 0.0, 0.0, 0.0, 0.0, 0.0, 0.0, 0.0, 0.0, 0.0, 0.0, 0.0, 0.0, 0.0, 0.0, 0.0, 0.0, 0.0, 0.0, 0.0, 0.0, 0.0, 0.0, 0.0, 0.0, 0.0, 0.0, 0.0, 0.0, 0.0, 0.0, 0.0, 0.0, 0.0, 0.0, 0.0, 0.0, 0.0, 0.0, 0.0, 0.0, 0.0, 0.0, 0.0, 0.0, 0.0, 0.0, 0.0, 0.0, 0.0, 0.0, 0.0, 0.0, 0.0, 0.0, 0.0, 0.0, 0.0, 0.0, 0.0, 0.0, 0.0, 0.0, 0.0, 0.0, 0.0, 0.0, 0.0, 0.0, 0.0, 0.0, 0.0, 0.0, 0.0, 0.0, 0.0, 0.0, 0.0, 0.0, 0.0, 0.0, 0.0, 0.0, 0.0, 0.0, 0.0, 0.0, 0.0, 0.0, 0.0, 0.0, 0.0, 0.0, 0.0, 0.0, 0.0, 0.0, 0.0, 0.0, 0.0, 0.0, 0.0, 0.0, 0.0, 0.0, 0.0, 0.0, 0.0, 0.0, 0.0, 0.0, 0.0, 0.0, 0.0, 0.0, 0.0, 0.0, 0.0, 0.0, 0.0, 0.0, 0.0, 0.0, 0.0, 0.0, 0.0, 0.0, 0.0, 0.0, 0.0, 0.0, 0.0, 0.0, 0.0, 0.0, 0.0, 0.0, 0.0, 0.0, 0.0, 0.0, 0.0, 0.0, 0.0, 0.0, 0.0, 0.0, 0.0, 0.0, 0.0, 0.0, 0.0, 0.0, 0.0, 0.0, 0.0, 0.0, 0.0, 0.0, 0.0, 0.0, 0.0, 0.0, 0.0, 0.0, 0.0, 0.0, 0.0, 0.0, 0.0, 0.0, 0.0, 0.0, 0.0, 0.0, 0.0, 0.0, 0.0, 0.0, 0.0, 0.0, 0.0, 0.0, 0.0, 0.0, 0.0, 0.0, 0.0, 0.0, 0.0, 0.0, 0.0, 0.0, 0.0, 0.0, 0.0, 0.0, 0.0, 0.0, 0.0, 0.0, 0.0, 0.0, 0.0, 0.0, 0.0, 0.0, 0.0, 0.0, 0.0, 0.0, 0.0, 0.0, 0.0, 0.0, 0.0, 0.0, 0.0, 0.0, 0.0, 0.0, 0.0, 0.0, 0.0, 0.0, 0.0, 0.0, 0.0, 0.0, 0.0, 0.0, 0.0, 0.0, 0.0, 0.0, 0.0, 0.0, 0.0, 0.0, 0.0, 0.0, 0.0, 0.0, 0.0, 0.0, 0.0, 0.0, 0.0, 0.0, 0.0, 0.0, 0.0, 0.0, 0.0, 0.0, 0.0, 0.0, 0.0, 0.0, 0.0, 0.0, 0.0, 0.0, 0.0, 0.0, 0.0, 0.0, 0.0, 0.0, 0.0, 0.0, 0.0, 0.0, 0.0, 0.0, 0.0, 0.0, 0.0, 0.0, 0.0, 0.0, 0.0, 0.0, 0.0, 0.0, 0.0, 0.0, 0.0, 0.0, 0.0, 0.0, 0.0, 0.0, 0.0, 0.0, 0.0, 0.0, 0.0, 0.0, 0.0, 0.0, 0.0, 0.0, 0.0, 0.0, 0.0, 0.0, 0.0, 0.0, 0.0, 0.0, 0.0, 0.0, 0.0, 0.0, 0.0, 0.0, 0.0, 0.0, 0.0, 0.0, 0.0, 0.0, 0.0, 0.0, 0.0, 0.0, 0.0, 0.0, 0.0, 0.0, 0.0, 0.0, 0.0, 0.0, 0.0, 0.0, 0.0, 0.0, 0.0, 0.0, 0.0, 0.0, 0.0, 0.0, 0.0, 0.0, 0.0, 0.0, 0.0, 0.0, 0.0, 0.0, 0.0, 0.0, 0.0, 0.0, 0.0, 0.0, 0.0, 0.0, 0.0, 0.0, 0.0, 0.0, 0.0, 0.0, 0.0, 0.0, 0.0, 0.0, 0.0, 0.0, 0.0, 0.0, 0.0, 0.0, 0.0, 0.0, 0.0, 0.0, 0.0, 0.0, 0.0, 0.0, 0.0, 0.0, 0.0, 0.0, 0.0, 0.0, 0.0, 0.0, 0.0, 0.0, 0.0, 0.0, 0.0, 0.0, 0.0, 0.0, 0.0, 0.0, 0.0, 0.0, 0.0, 0.0, 0.0, 0.0, 0.0, 0.0, 0.0, 0.0, 0.0, 0.0, 0.0, 0.0, 0.0, 0.0, 0.0, 0.0, 0.0, 0.0, 0.0, 0.0, 0.0, 0.0, 0.0, 0.0, 0.0, 0.0, 0.0, 0.0, 0.0, 0.0, 0.0, 0.0, 0.0, 0.0, 0.0, 0.0, 0.0, 0.0, 0.0, 0.0, 0.0, 0.0, 0.0, 0.0, 0.0, 0.0, 0.0, 0.0, 0.0, 0.0, 0.0, 0.0, 0.0, 0.0, 0.0, 0.0, 0.0, 0.0, 0.0, 0.0, 0.0, 0.0, 0.0, 0.0, 0.0, 0.0, 0.0, 0.0, 0.0, 0.0, 0.0, 0.0, 0.0, 0.0, 0.0, 0.0, 0.0, 0.0, 0.0, 0.0, 0.0, 0.0, 0.0, 0.0, 0.0, 0.0, 0.0, 0.0, 0.0, 0.0, 0.0, 0.0, 0.0, 0.0, 0.0, 0.0, 0.0, 0.0, 0.0, 0.0, 0.0, 0.0, 0.0, 0.0, 0.0, 0.0, 0.0, 0.0, 0.0, 0.0, 0.0, 0.0, 0.0, 0.0, 0.0, 0.0, 0.0, 0.0, 0.0, 0.0, 0.0, 0.0, 0.0, 0.0, 0.0, 0.0, 0.0, 0.0, 0.0, 0.0, 0.0, 0.0, 0.0, 0.0, 0.0, 0.0, 0.0, 0.0, 0.0, 0.0, 0.0, 0.0, 0.0, 0.0, 0.0, 0.0, 0.0, 0.0, 0.0, 0.0, 0.0, 0.0, 0.0, 0.0, 0.0, 0.0, 0.0, 0.0, 0.0, 0.0, 0.0, 0.0, 0.0, 0.0, 0.0, 0.0, 0.0, 0.0, 0.0, 0.0, 0.0, 0.0, 0.0, 0.0, 0.0, 0.0, 0.0, 0.0, 0.0, 0.0, 0.0, 0.0, 0.0, 0.0, 0.0, 0.0, 0.0, 0.0, 0.0, 0.0, 0.0, 0.0, 0.0, 0.0, 0.0, 0.0, 0.0, 0.0, 0.0, 0.0, 0.0, 0.0, 0.0, 0.0, 0.0, 0.0, 0.0, 0.0, 0.0, 0.0, 0.0, 0.0, 0.0, 0.0, 0.0, 0.0, 0.0, 0.0, 0.0, 0.0, 0.0, 0.0, 0.0, 0.0, 0.0, 0.0, 0.0, 0.0, 0.0, 0.0, 0.0, 0.0, 0.0, 0.0, 0.0, 0.0, 0.0, 0.0, 0.0, 0.0, 0.0, 0.0, 0.0, 0.0, 0.0, 0.0, 0.0, 0.0, 0.0, 0.0, 0.0, 0.0, 0.0, 0.0, 0.0, 0.0, 0.0, 0.0, 0.0, 0.0, 0.0, 0.0, 0.0, 0.0, 0.0, 0.0, 0.0, 0.0, 0.0, 0.0, 0.0, 0.0, 0.0, 0.0, 0.0, 0.0, 0.0, 0.0, 0.0, 0.0, 0.0, 0.0, 0.0, 0.0, 0.0, 0.0, 0.0, 0.0, 0.0, 0.0, 0.0, 0.0, 0.0, 0.0, 0.0, 0.0, 0.0, 0.0, 0.0, 0.0, 0.0, 0.0, 0.0, 0.0, 0.0, 0.0, 0.0, 0.0, 0.0, 0.0, 0.0, 0.0, 0.0, 0.0, 0.0, 0.0, 0.0, 0.0, 0.0, 0.0, 0.0, 0.0, 0.0, 0.0, 0.0, 0.0, 0.0, 0.0, 0.0, 0.0, 0.0, 0.0, 0.0, 0.0, 0.0, 0.0, 0.0, 0.0, 0.0, 0.0, 0.0, 0.0, 0.0, 0.0, 0.0, 0.0, 0.0, 0.0, 0.0, 0.0, 0.0, 0.0, 0.0, 0.0, 0.0, 0.0, 0.0, 0.0, 0.0, 0.0, 0.0, 0.0, 0.0, 0.0, 0.0, 0.0, 0.0, 0.0, 0.0, 0.0, 0.0, 0.0, 0.0, 0.0, 0.0, 0.0, 0.0, 0.0, 0.0, 0.0, 0.0, 0.0, 0.0, 0.0, 0.0, 0.0, 0.0, 0.0, 0.0, 0.0, 0.0, 0.0, 0.0, 0.0, 0.0, 0.0, 0.0, 0.0, 0.0, 0.0, 0.0, 0.0, 0.0, 0.0, 0.0, 0.0, 0.0, 0.0, 0.0, 0.0, 0.0, 0.0, 0.0, 0.0, 0.0, 0.0, 0.0, 0.0, 0.0, 0.0, 0.0, 0.0, 0.0, 0.0, 0.0, 0.0, 0.0, 0.0, 0.0, 0.0, 0.0, 0.0, 0.0, 0.0, 0.0, 0.0, 0.0, 0.0, 0.0, 0.0, 0.0, 0.0, 0.0, 0.0, 0.0, 0.0, 0.0, 0.0, 0.0, 0.0, 0.0, 0.0, 0.0, 0.0, 0.0, 0.0, 0.0, 0.0, 0.0, 0.0, 0.0, 0.0, 0.0, 0.0, 0.0, 0.0, 0.0, 0.0, 0.0, 0.0, 0.0, 0.0, 0.0, 0.0, 0.0, 0.0, 0.0, 0.0, 0.0, 0.0, 0.0, 0.0, 0.0, 0.0, 0.0, 0.0, 0.0, 0.0, 0.0, 0.0, 0.0, 0.0, 0.0, 0.0, 0.0, 0.0, 0.0, 0.0, 0.0, 0.0, 0.0, 0.0, 0.0, 0.0, 0.0, 0.0, 0.0, 0.0, 0.0, 0.0, 0.0, 0.0, 0.0, 0.0, 0.0, 0.0, 0.0, 0.0, 0.0, 0.0, 0.0, 0.0, 0.0, 0.0, 0.0, 0.0, 0.0, 0.0, 0.0, 0.0, 0.0, 0.0, 0.0, 0.0, 0.0, 0.0, 0.0, 0.0, 0.0, 0.0, 0.0, 0.0, 0.0, 0.0, 0.0, 0.0, 0.0, 0.0, 0.0, 0.0, 0.0, 0.0, 0.0, 0.0, 0.0, 0.0, 0.0, 0.0, 0.0, 0.0, 0.0, 0.0, 0.0, 0.0, 0.0, 0.0, 0.0, 0.0, 0.0, 0.0, 0.0, 0.0, 0.0, 0.0, 0.0, 0.0, 0.0, 0.0, 0.0, 0.0, 0.0, 0.0, 0.0, 0.0, 0.0, 0.0, 0.0, 0.0, 0.0, 0.0, 0.0, 0.0, 0.0, 0.0, 0.0, 0.0, 0.0, 0.0, 0.0, 0.0, 0.0, 0.0, 0.0, 0.0, 0.0, 0.0, 0.0, 0.0, 0.0, 0.0, 0.0, 0.0, 0.0, 0.0, 0.0, 0.0, 0.0, 0.0, 0.0, 0.0, 0.0, 0.0, 0.0, 0.0, 0.0, 0.0, 0.0, 0.0, 0.0, 0.0, 0.0, 0.0, 0.0, 0.0, 0.0, 0.0, 0.0, 0.0, 0.0, 0.0, 0.0, 0.0, 0.0, 0.0, 0.0, 0.0, 0.0, 0.0, 0.0, 0.0, 0.0, 0.0, 0.0, 0.0, 0.0, 0.0, 0.0, 0.0, 0.0, 0.0, 0.0, 0.0, 0.0, 0.0, 0.0, 0.0, 0.0, 0.0, 0.0, 0.0, 0.0, 0.0, 0.0, 0.0, 0.0, 0.0, 0.0, 0.0, 0.0, 0.0, 0.0, 0.0, 0.0, 0.0, 0.0, 0.0, 0.0, 0.0, 0.0, 0.0, 0.0, 0.0, 0.0, 0.0, 0.0, 0.0, 0.0, 0.0, 0.0, 0.0, 0.0, 0.0, 0.0, 0.0, 0.0, 0.0, 0.0, 0.0, 0.0, 0.0, 0.0, 0.0, 0.0, 0.0, 0.0, 0.0, 0.0, 0.0, 0.0, 0.0, 0.0, 0.0, 0.0, 0.0, 0.0, 0.0, 0.0, 0.0, 0.0, 0.0, 0.0, 0.0, 0.0, 0.0, 0.0, 0.0, 0.0, 0.0, 0.0, 0.0, 0.0, 0.0, 0.0, 0.0, 0.0, 0.0, 0.0, 0.0, 0.0, 0.0, 0.0, 0.0, 0.0, 0.0, 0.0, 0.0, 0.0, 0.0, 0.0, 0.0, 0.0, 0.0, 0.0, 0.0, 0.0, 0.0, 0.0, 0.0, 0.0, 0.0, 0.0, 0.0, 0.0, 0.0, 0.0, 0.0, 0.0, 0.0, 0.0, 0.0, 0.0, 0.0, 0.0, 0.0, 0.0, 0.0, 0.0, 0.0, 0.0, 0.0, 0.0, 0.0, 0.0, 0.0, 0.0, 0.0, 0.0, 0.0, 0.0, 0.0, 0.0, 0.0, 0.0, 0.0, 0.0, 0.0, 0.0, 0.0, 0.0, 0.0, 0.0, 0.0, 0.0, 0.0, 0.0, 0.0, 0.0, 0.0, 0.0, 0.0, 0.0, 0.0, 0.0, 0.0, 0.0, 0.0, 0.0, 0.0, 0.0, 0.0, 0.0, 0.0, 0.0, 0.0, 0.0, 0.0, 0.0, 0.0, 0.0, 0.0, 0.0, 0.0, 0.0, 0.0, 0.0, 0.0, 0.0, 0.0, 0.0, 0.0, 0.0, 0.0, 0.0, 0.0, 0.0, 0.0, 0.0, 0.0, 0.0, 0.0, 0.0, 0.0, 0.0, 0.0, 0.0, 0.0, 0.0, 0.0, 0.0, 0.0, 0.0, 0.0, 0.0, 0.0, 0.0, 0.0, 0.0, 0.0, 0.0, 0.0, 0.0, 0.0, 0.0, 0.0, 0.0, 0.0, 0.0, 0.0, 0.0, 0.0, 0.0, 0.0, 0.0, 0.0, 0.0, 0.0, 0.0, 0.0, 0.0, 0.0, 0.0, 0.0, 0.0, 0.0, 0.0, 0.0, 0.0, 0.0, 0.0, 0.0, 0.0, 0.0, 0.0, 0.0, 0.0, 0.0, 0.0, 0.0, 0.0, 0.0, 0.0, 0.0, 0.0, 0.0, 0.0, 0.0, 0.0, 0.0, 0.0, 0.0, 0.0, 0.0, 0.0, 0.0, 0.0, 0.0, 0.0, 0.0, 0.0, 0.0, 0.0, 0.0, 0.0, 0.0, 0.0, 0.0, 0.0, 0.0, 0.0, 0.0, 0.0, 0.0, 0.0, 0.0, 0.0, 0.0, 0.0, 0.0, 0.0, 0.0, 0.0, 0.0, 0.0, 0.0, 0.0, 0.0, 0.0, 0.0, 0.0, 0.0, 0.0, 0.0, 0.0, 0.0, 0.0, 0.0, 0.0, 0.0, 0.0, 0.0, 0.0, 0.0, 0.0, 0.0, 0.0, 0.0, 0.0, 0.0, 0.0, 0.0, 0.0, 0.0, 0.0, 0.0, 0.0, 0.0, 0.0, 0.0, 0.0, 0.0, 0.0, 0.0, 0.0, 0.0, 0.0, 0.0, 0.0, 0.0, 0.0, 0.0, 0.0, 0.0, 0.0, 0.0, 0.0, 0.0, 0.0, 0.0, 0.0, 0.0, 0.0, 0.0, 0.0, 0.0, 0.0, 0.0, 0.0, 0.0, 0.0, 0.0, 0.0, 0.0, 0.0, 0.0, 0.0, 0.0, 0.0, 0.0, 0.0, 0.0, 0.0, 0.0, 0.0, 0.0, 0.0, 0.0, 0.0, 0.0, 0.0, 0.0, 0.0, 0.0, 0.0, 0.0, 0.0, 0.0, 0.0, 0.0, 0.0, 0.0, 0.0, 0.0, 0.0, 0.0, 0.0, 0.0, 0.0, 0.0, 0.0, 0.0, 0.0, 0.0, 0.0, 0.0, 0.0, 0.0, 0.0, 0.0, 0.0, 0.0, 0.0, 0.0, 0.0, 0.0, 0.0, 0.0, 0.0, 0.0, 0.0, 0.0, 0.0, 0.0, 0.0, 0.0, 0.0, 0.0, 0.0, 0.0, 0.0, 0.0, 0.0, 0.0, 0.0, 0.0, 0.0, 0.0, 0.0, 0.0, 0.0, 0.0, 0.0, 0.0, 0.0, 0.0, 0.0, 0.0, 0.0, 0.0, 0.0, 0.0, 0.0, 0.0, 0.0, 0.0, 0.0, 0.0, 0.0, 0.0, 0.0, 0.0, 0.0, 0.0, 0.0, 0.0, 0.0, 0.0, 0.0, 0.0, 0.0, 0.0, 0.0, 0.0, 0.0, 0.0, 0.0, 0.0, 0.0, 0.0, 0.0, 0.0, 0.0, 0.0, 0.0, 0.0, 0.0, 0.0, 0.0, 0.0, 0.0, 0.0, 0.0, 0.0, 0.0, 0.0, 0.0, 0.0, 0.0, 0.0, 0.0, 0.0, 0.0, 0.0, 0.0, 0.0, 0.0, 0.0, 0.0, 0.0, 0.0, 0.0, 0.0, 0.0, 0.0, 0.0, 0.0, 0.0, 0.0, 0.0, 0.0, 0.0, 0.0, 0.0, 0.0, 0.0, 0.0, 0.0, 0.0, 0.0, 0.0, 0.0, 0.0, 0.0, 0.0, 0.0, 0.0, 0.0, 0.0, 0.0, 0.0, 0.0, 0.0, 0.0, 0.0, 0.0, 0.0, 0.0, 0.0, 0.0, 0.0, 0.0, 0.0, 0.0, 0.0, 0.0, 0.0, 0.0, 0.0, 0.0, 0.0, 0.0, 0.0, 0.0, 0.0, 0.0, 0.0, 0.0, 0.0, 0.0, 0.0, 0.0, 0.0, 0.0, 0.0, 0.0, 0.0, 0.0, 0.0, 0.0, 0.0, 0.0, 0.0, 0.0, 0.0, 0.0, 0.0, 0.0, 0.0, 0.0, 0.0, 0.0, 0.0, 0.0, 0.0, 0.0, 0.0, 0.0, 0.0, 0.0, 0.0, 0.0, 0.0, 0.0, 0.0, 0.0, 0.0, 0.0, 0.0, 0.0, 0.0, 0.0, 0.0])
me_cube_001.materials.append(mat_blade)
me_cube_001.materials.append(mat_blade_001)
me_cube_001.update()
me_cube_005 = bpy.data.meshes.new('Cube.005')
me_cube_005.from_pydata([(-0.7722, -0.6098, -0.7089), (-0.7722, -0.9268, 0.6453), (-0.7722, 0.6671, -0.7368), (-0.7722, 1.026, 0.6205), (0.7722, -0.6098, -0.7089), (0.7722, -0.9268, 0.6453), (0.7722, 0.6671, -0.7368), (0.7722, 1.026, 0.6205), (-1.0, -1.086, 0.7943), (-0.5347, -0.6211, 1.047), (-0.8637, -0.95, 0.9105), (-0.5347, 0.6966, 1.047), (-1.0, 1.162, 0.7943), (-0.8637, 1.026, 0.9105), (0.5347, 0.6966, 1.047), (1.0, 1.162, 0.7943), (0.8637, 1.026, 0.9105), (0.5347, -0.6211, 1.047), (1.0, -1.086, 0.7943), (0.8637, -0.95, 0.9105), (-1.0, -0.6655, -1.0), (-1.0, -1.086, 0.7978), (-1.0, 1.162, 0.7978), (-1.0, 0.6871, -1.0), (1.0, 0.6871, -1.0), (1.0, 1.162, 0.7978), (1.0, -1.086, 0.7978), (1.0, -0.6655, -1.0), (-0.1522, -0.1504, 6.637), (-0.5056, -0.5794, 6.401), (-0.4227, -0.4209, 6.525), (-0.2986, -0.2968, 6.608), (-0.1522, 0.1828, 6.637), (-0.2986, 0.3292, 6.608), (-0.4227, 0.4533, 6.525), (-0.5056, 0.5901, 6.401), (0.1522, 0.1828, 6.637), (0.2986, 0.3292, 6.608), (0.4227, 0.4533, 6.525), (0.5056, 0.5901, 6.401), (0.1522, -0.1504, 6.637), (0.2986, -0.2968, 6.608), (0.4227, -0.4209, 6.525), (0.5056, -0.5794, 6.401), (-0.5347, -0.6211, 1.047), (-0.5347, 0.6966, 1.047), (0.5347, 0.6966, 1.047), (0.5347, -0.6211, 1.047), (-0.5347, 0.6948, 6.126), (-0.5347, -0.7056, 6.126), (0.5347, 0.6948, 6.126), (0.5347, -0.7056, 6.126), (-0.1443, -0.3712, 2.285), (-0.5347, -0.2306, 2.285), (-0.5347, -0.3339, 1.504), (-0.1443, 0.406, 2.285), (-0.5347, 0.3657, 1.504), (-0.5347, 0.3061, 2.285), (0.5347, 0.3061, 2.285), (0.5347, 0.3657, 1.504), (0.1443, 0.406, 2.285), (0.1443, -0.3712, 2.285), (0.5347, -0.3339, 1.504), (0.5347, -0.2306, 2.285), (-0.1443, -0.4467, 5.155), (-0.5347, -0.8135, 5.679), (-0.5347, -0.2306, 5.229), (-0.1443, 0.4384, 5.155), (-0.5347, 0.3061, 5.229), (-0.5347, 0.8135, 5.679), (0.5347, 0.3061, 5.229), (0.1443, 0.4384, 5.155), (0.5347, 0.8135, 5.679), (0.1443, -0.4467, 5.155), (0.5347, -0.2306, 5.229), (0.5347, -0.8135, 5.679), (-0.6729, 0.1878, -0.887), (-0.6729, 0.1676, -2.439), (-0.6729, 0.1743, -1.485), (-0.6729, 0.1878, -0.887), (-0.6729, 0.1676, -3.417), (-0.6729, 0.1541, -4.705), (-0.6729, 0.1406, -5.866), (-0.6729, 0.1203, -6.982), (-0.6729, 0.1001, -8.89), (-0.6729, 0.09332, -9.868), (-0.6729, 0.08658, -10.94), (-0.6729, 0.08658, -10.94), (-0.6729, 0.08658, -10.94), (-0.6729, 0.07308, -11.44), (-0.6729, 0.05283, -12.29), (-0.6729, 0.04609, -12.62), (-0.6729, 0.03934, -13.04), (-0.6729, 0.03934, -13.46), (-0.6729, 0.03259, -13.62), (-0.6729, 0.02584, -13.79), (-0.6729, -0.1878, -0.887), (-0.6729, -0.1676, -2.439), (-0.6729, -0.1743, -1.485), (-0.6729, -0.1878, -0.887), (-0.6729, -0.1676, -3.417), (-0.6729, -0.1541, -4.705), (-0.6729, -0.1406, -5.866), (-0.6729, -0.1203, -6.982), (-0.6729, -0.1001, -8.89), (-0.6729, -0.09332, -9.868), (-0.6729, -0.08658, -10.94), (-0.6729, -0.08658, -10.94), (-0.6729, -0.08658, -10.94), (-0.6729, -0.07308, -11.44), (-0.6729, -0.05283, -12.29), (-0.6729, -0.04609, -12.62), (-0.6729, -0.03934, -13.04), (-0.6729, -0.03934, -13.46), (-0.6729, -0.03259, -13.62), (-0.6729, -0.02584, -13.79), (-0.6729, 0.1743, -1.485), (-0.6729, -0.1743, -1.485), (-0.6729, 0.1878, -0.887), (-0.6729, -0.1878, -0.887), (-0.6729, 0.1743, -1.485), (-0.6729, -0.1743, -1.485), (0.6402, 0.1676, -3.417), (0.6402, 0.1541, -4.705), (0.6402, 0.1676, -2.439), (0.6402, 0.1743, -1.485), (0.6402, 0.1878, -0.887), (0.6402, 0.1878, -0.887), (0.6402, 0.1406, -5.866), (0.6402, 0.1203, -6.982), (0.6402, 0.1001, -8.89), (0.6402, 0.09332, -9.868), (0.6402, 0.08658, -10.94), (0.6402, 0.08658, -10.94), (0.6402, 0.08658, -10.94), (0.6402, 0.07308, -11.44), (0.6402, 0.05283, -12.29), (0.6402, 0.04609, -12.62), (0.6402, 0.03934, -13.04), (0.6402, 0.03934, -13.46), (0.6402, 0.03259, -13.62), (0.6402, 0.02584, -13.79), (0.6402, -0.1676, -3.417), (0.6402, -0.1541, -4.705), (0.6402, -0.1676, -2.439), (0.6402, -0.1743, -1.485), (0.6402, -0.1878, -0.887), (0.6402, -0.1878, -0.887), (0.6402, -0.1406, -5.866), (0.6402, -0.1203, -6.982), (0.6402, -0.1001, -8.89), (0.6402, -0.09332, -9.868), (0.6402, -0.08658, -10.94), (0.6402, -0.08658, -10.94), (0.6402, -0.08658, -10.94), (0.6402, -0.07308, -11.44), (0.6402, -0.05283, -12.29), (0.6402, -0.04609, -12.62), (0.6402, -0.03934, -13.04), (0.6402, -0.03934, -13.46), (0.6402, -0.03259, -13.62), (0.6402, -0.02584, -13.79), (0.6402, 0.1743, -1.485), (0.6402, -0.1743, -1.485), (0.6402, 0.1878, -0.887), (0.6402, -0.1878, -0.887), (0.6402, 0.1743, -1.485), (0.6402, -0.1743, -1.485), (0.6402, 0.02584, -13.79), (0.6402, 0.02584, -13.79), (-0.6729, -0.1878, -0.887), (-0.6729, -0.1676, -2.439), (-0.6729, -0.1743, -1.485), (-0.6729, -0.1878, -0.887), (-0.6729, -0.1676, -3.417), (-0.6729, -0.1541, -4.705), (-0.6729, -0.1406, -5.866), (-0.6729, -0.1203, -6.982), (-0.6729, -0.1001, -8.89), (-0.6729, -0.09332, -9.868), (-0.6729, -0.08658, -10.94), (-0.6729, -0.08658, -10.94), (-0.6729, -0.08658, -10.94), (-0.6729, -0.07308, -11.44), (-0.6729, -0.05283, -12.29), (-0.6729, -0.04609, -12.62), (-0.6729, -0.03934, -13.04), (-0.6729, -0.03934, -13.46), (-0.6729, -0.03259, -13.62), (-0.6729, -0.02584, -13.79), (-0.6729, 0.1878, -0.887), (-0.6729, 0.1676, -2.439), (-0.6729, 0.1743, -1.485), (-0.6729, 0.1878, -0.887), (-0.6729, 0.1676, -3.417), (-0.6729, 0.1541, -4.705), (-0.6729, 0.1406, -5.866), (-0.6729, 0.1203, -6.982), (-0.6729, 0.1001, -8.89), (-0.6729, 0.09332, -9.868), (-0.6729, 0.08658, -10.94), (-0.6729, 0.07308, -11.44), (-0.6729, 0.05283, -12.29), (-0.6729, 0.04609, -12.62), (-0.6729, 0.03934, -13.04), (-0.6729, 0.03934, -13.46), (-0.6729, 0.03259, -13.62), (-0.6729, 0.02584, -13.79), (-0.6729, -0.1743, -1.485), (-0.6729, 0.1743, -1.485), (-0.6729, -0.1878, -0.887), (-0.6729, 0.1878, -0.887), (-0.6729, -0.1743, -1.485), (-0.6729, 0.1743, -1.485), (0.6402, -0.1676, -3.417), (0.6402, -0.1541, -4.705), (0.6402, -0.1676, -2.439), (0.6402, -0.1743, -1.485), (0.6402, -0.1878, -0.887), (0.6402, -0.1878, -0.887), (0.6402, -0.1406, -5.866), (0.6402, -0.1203, -6.982), (0.6402, -0.1001, -8.89), (0.6402, -0.09332, -9.868), (0.6402, -0.08658, -10.94), (0.6402, -0.08658, -10.94), (0.6402, -0.08658, -10.94), (0.6402, -0.07308, -11.44), (0.6402, -0.05283, -12.29), (0.6402, -0.04609, -12.62), (0.6402, -0.03934, -13.04), (0.6402, -0.03934, -13.46), (0.6402, -0.03259, -13.62), (0.6402, -0.02584, -13.79), (0.6402, 0.1676, -3.417), (0.6402, 0.1541, -4.705), (0.6402, 0.1676, -2.439), (0.6402, -0.1811, -1.186), (0.6402, 0.1878, -0.887), (0.6402, 0.1878, -0.887), (0.6402, 0.1406, -5.866), (0.6402, 0.1203, -6.982), (0.6402, 0.1001, -8.89), (0.6402, 0.09332, -9.868), (0.6402, 0.08658, -10.94), (0.6402, 0.07308, -11.44), (0.6402, 0.05283, -12.29), (0.6402, 0.04609, -12.62), (0.6402, 0.03934, -13.04), (0.6402, 0.03934, -13.46), (0.6402, 0.03259, -13.62), (0.6402, 0.02584, -13.79), (0.6402, -0.1743, -1.485), (0.6402, 0.1743, -1.485), (0.6402, -0.1878, -0.887), (0.6402, 0.1878, -0.887), (0.6402, -0.1743, -1.485), (0.6402, 0.1743, -1.485), (0.6402, -0.02584, -13.79), (0.6402, -0.02584, -13.79), (-0.6729, -0.0008013, -13.86), (-0.6729, 0.0008013, -13.86), (0.6402, -0.0008013, -13.86), (0.6402, 0.0008013, -13.86), (-0.6729, -0.1608, -4.061), (-0.6729, -0.1676, -2.928), (-0.6729, -0.1709, -1.962), (-0.6729, -0.1811, -1.186), (-0.6729, -0.1473, -5.285), (-0.6729, -0.1304, -6.424), (-0.6729, -0.1102, -7.936), (-0.6729, -0.0967, -9.379), (-0.6729, -0.07983, -11.19), (-0.6729, -0.06296, -11.87), (-0.6729, -0.04946, -12.46), (-0.6729, -0.04271, -12.83), (-0.6729, -0.03934, -13.25), (-0.6729, -0.03596, -13.54), (-0.6729, -0.02921, -13.7), (-0.6729, -0.08995, -10.4), (0.6402, -0.1608, -4.061), (0.6402, -0.1676, -2.928), (0.6402, -0.1709, -1.962), (0.6402, -0.1811, -1.186), (0.6402, -0.1473, -5.285), (0.6402, -0.1304, -6.424), (0.6402, -0.1102, -7.936), (0.6402, -0.0967, -9.379), (0.6402, -0.07983, -11.19), (0.6402, -0.06296, -11.87), (0.6402, -0.04946, -12.46), (0.6402, -0.04271, -12.83), (0.6402, -0.03934, -13.25), (0.6402, -0.03596, -13.54), (0.6402, -0.02921, -13.7), (0.6402, -0.08995, -10.4), (-0.01632, -0.4897, -8.89), (-0.01632, -0.51, -6.982), (-0.01632, -0.4538, -9.88), (-0.01632, -0.6196, -2.439), (-0.01632, -0.4174, -10.85), (-0.01632, -0.3893, -11.44), (-0.01632, -0.3402, -12.29), (-0.01632, -0.5437, -4.705), (-0.01632, -0.5937, -3.417), (-0.01632, -0.3335, -12.62), (-0.01632, -0.3267, -13.04), (-0.01632, -0.6443, -1.485), (-0.01632, -0.3267, -13.46), (-0.01632, -0.2955, -13.96), (-0.01632, -0.1665, -15.16), (-0.01632, -0.5302, -5.866), (-0.01632, 0.008981, -15.8), (0.6402, -0.01332, -13.83), (-0.6729, -0.01332, -13.83), (-0.01632, -0.05857, -15.62), (-0.01632, -0.4358, -10.39), (-0.01632, -0.5201, -6.424), (-0.01632, -0.537, -5.285), (-0.01632, -0.2457, -14.43), (-0.01632, -0.3111, -13.76), (-0.01632, -0.6584, -1.186), (-0.01632, -0.3267, -13.25), (-0.01632, -0.6336, -1.962), (-0.01632, -0.3301, -12.83), (-0.01632, -0.6083, -2.928), (-0.01632, -0.3369, -12.46), (-0.01632, -0.5651, -4.061), (-0.01632, -0.3723, -11.87), (-0.01632, -0.4111, -11.2), (-0.01632, -0.4717, -9.404), (-0.01632, -0.4999, -7.936), (-0.01632, 0.6926, -0.887), (-0.01632, 0.6362, -3.417), (-0.01632, 0.5986, -4.705), (-0.01632, 0.6543, -2.439), (-0.01632, 0.6791, -1.485), (-0.01632, 0.5821, -5.866), (-0.01632, 0.5619, -6.982), (-0.01632, 0.4544, -11.44), (-0.01632, 0.4251, -12.29), (-0.01632, 0.5078, -9.868), (-0.01632, 0.4124, -12.62), (-0.01632, 0.3966, -13.04), (-0.01632, 0.3725, -13.46), (-0.01632, 0.3597, -13.62), (-0.01632, 0.5145, -8.89), (-0.01632, 0.4769, -10.94), (-0.6729, 0.02921, -13.7), (0.6402, 0.01332, -13.83), (-0.01632, 0.104, -15.66), (-0.01632, 0.2235, -15.17), (-0.01632, 0.3079, -14.45), (-0.01632, 0.3521, -13.79), (-0.6729, 0.01332, -13.83), (0.6402, 0.02921, -13.7), (-1.0, -0.6655, -1.0), (-0.01632, -0.6584, -1.186), (0.1222, -0.6552, -1.025), (-0.6729, -0.1811, -1.186), (-0.6729, -0.1777, -1.336)], [(141, 168), (168, 169), (233, 258), (258, 259), (341, 347), (339, 347), (79, 99), (20, 356), (321, 357)], [(20, 21, 22, 23), (2, 3, 7, 6), (24, 25, 26, 27), (4, 5, 1, 0), (23, 24, 27, 20), (26, 25, 15, 18), (21, 26, 18, 8), (9, 17, 47, 44), (25, 22, 12, 15), (9, 11, 13, 10), (10, 13, 12, 8), (11, 14, 16, 13), (13, 16, 15, 12), (14, 17, 19, 16), (16, 19, 18, 15), (17, 9, 10, 19), (19, 10, 8, 18), (22, 21, 8, 12), (0, 1, 21, 20), (3, 2, 23, 22), (2, 6, 24, 23), (7, 3, 22, 25), (6, 7, 25, 24), (5, 4, 27, 26), (4, 0, 20, 27), (1, 5, 26, 21), (59, 62, 47, 46), (14, 11, 45, 46), (11, 9, 44, 45), (17, 14, 46, 47), (62, 54, 44, 47), (36, 32, 28, 40), (56, 59, 46, 45), (28, 32, 33, 31), (31, 33, 34, 30), (30, 34, 35, 29), (29, 35, 48, 49), (32, 36, 37, 33), (33, 37, 38, 34), (34, 38, 39, 35), (35, 39, 50, 48), (36, 40, 41, 37), (37, 41, 42, 38), (38, 42, 43, 39), (39, 43, 51, 50), (40, 28, 31, 41), (41, 31, 30, 42), (42, 30, 29, 43), (43, 29, 49, 51), (54, 56, 45, 44), (52, 61, 73, 64), (63, 58, 70, 74), (69, 65, 49, 48), (60, 55, 67, 71), (65, 75, 51, 49), (75, 72, 50, 51), (72, 69, 48, 50), (52, 53, 54), (55, 56, 57), (58, 59, 60), (61, 62, 63), (64, 65, 66), (67, 68, 69), (70, 71, 72), (73, 74, 75), (67, 55, 57, 68), (52, 64, 66, 53), (63, 74, 73, 61), (70, 58, 60, 71), (53, 57, 56, 54), (55, 60, 59, 56), (58, 63, 62, 59), (61, 52, 54, 62), (68, 66, 65, 69), (71, 67, 69, 72), (74, 70, 72, 75), (64, 73, 75, 65), (57, 53, 66, 68), (95, 94, 114, 115), (94, 93, 113, 114), (93, 92, 112, 113), (92, 91, 111, 112), (91, 90, 110, 111), (90, 89, 109, 110), (89, 88, 108, 109), (105, 108, 88, 85), (85, 84, 104, 105), (84, 83, 103, 104), (83, 82, 102, 103), (82, 81, 101, 102), (81, 80, 100, 101), (80, 77, 97, 100), (117, 97, 77, 116), (116, 120, 121, 117), (79, 118, 120, 116), (117, 121, 119, 99), (141, 161, 160, 140), (140, 160, 159, 139), (139, 159, 158, 138), (138, 158, 157, 137), (137, 157, 156, 136), (136, 156, 155, 135), (135, 155, 154, 134), (151, 131, 134, 154), (131, 151, 150, 130), (130, 150, 149, 129), (129, 149, 148, 128), (128, 148, 143, 123), (123, 143, 142, 122), (122, 142, 144, 124), (163, 162, 124, 144), (162, 163, 167, 166), (126, 162, 166, 164), (163, 146, 165, 167), (119, 165, 164, 118), (83, 84, 130, 129), (110, 109, 155, 156), (108, 105, 151, 154), (101, 100, 142, 143), (84, 85, 131, 130), (111, 110, 156, 157), (116, 77, 124, 162), (100, 97, 144, 142), (85, 86, 132, 131), (112, 111, 157, 158), (97, 117, 163, 144), (98, 97, 144, 145), (86, 87, 133, 132), (113, 112, 158, 159), (87, 88, 134, 133), (114, 113, 159, 160), (96, 99, 146, 147), (88, 89, 135, 134), (353, 348, 352), (102, 101, 143, 148), (89, 90, 136, 135), (80, 81, 123, 122), (103, 102, 148, 149), (90, 91, 137, 136), (77, 80, 122, 124), (104, 103, 149, 150), (91, 92, 138, 137), (78, 116, 162, 125), (78, 77, 124, 125), (105, 104, 150, 151), (92, 93, 139, 138), (98, 117, 163, 145), (105, 106, 152, 151), (93, 94, 140, 139), (76, 79, 126, 127), (106, 107, 153, 152), (81, 82, 128, 123), (107, 108, 154, 153), (82, 83, 129, 128), (109, 108, 154, 155), (85, 88, 134, 131), (189, 207, 348, 206, 188, 278), (188, 206, 205, 187, 277), (187, 205, 204, 186, 276), (186, 204, 203, 185, 275), (185, 203, 202, 184, 274), (184, 202, 201, 183, 273), (183, 201, 200, 182, 272), (199, 179, 279, 182, 200), (179, 199, 198, 178, 271), (178, 198, 197, 177, 270), (177, 197, 196, 176, 269), (176, 196, 195, 175, 268), (175, 195, 194, 174, 264), (174, 194, 191, 171, 265), (209, 208, 171, 191), (208, 209, 213, 212), (173, 208, 212, 360, 359, 210), (209, 193, 211, 213), (233, 294, 232, 250, 355, 251), (232, 293, 231, 249, 250), (231, 292, 230, 248, 249), (230, 291, 229, 247, 248), (229, 290, 228, 246, 247), (228, 289, 227, 245, 246), (227, 288, 226, 244, 245), (243, 244, 226, 295, 223), (223, 287, 222, 242, 243), (222, 286, 221, 241, 242), (221, 285, 220, 240, 241), (220, 284, 215, 235, 240), (215, 280, 214, 234, 235), (214, 281, 216, 236, 234), (253, 236, 216, 252), (252, 256, 257, 253), (218, 254, 237, 256, 252), (253, 257, 255, 238), (331, 286, 222, 296), (340, 246, 245, 339), (334, 235, 234, 333), (330, 287, 223, 298), (342, 247, 246, 340), (333, 234, 236, 335), (343, 248, 247, 342), (180, 224, 225, 181), (344, 249, 248, 343), (181, 225, 226, 300, 182), (345, 250, 249, 344), (190, 239, 238, 193), (329, 288, 227, 301), (242, 241, 338, 346), (337, 240, 235, 334), (328, 289, 228, 302), (327, 280, 215, 303), (338, 241, 240, 337), (326, 290, 229, 305), (325, 281, 214, 304), (324, 291, 230, 306), (172, 307, 217, 252, 208), (323, 282, 216, 299), (341, 243, 242, 346), (322, 292, 231, 308), (321, 283, 217, 307), (320, 293, 232, 309), (170, 219, 218, 173), (319, 294, 233, 310), (318, 284, 220, 311), (317, 285, 221, 297), (316, 295, 226, 300), (315, 313, 262, 312), (245, 243, 341, 339), (207, 189, 314, 260, 261, 354), (233, 251, 349, 263, 262, 313), (314, 315, 312, 260), (189, 310, 315, 314), (310, 233, 313, 315), (279, 316, 300, 182), (179, 298, 316, 279), (269, 317, 297, 177), (176, 311, 317, 269), (311, 220, 285, 317), (268, 318, 311, 176), (175, 303, 318, 268), (303, 215, 284, 318), (278, 319, 310, 189), (188, 309, 319, 278), (309, 232, 294, 319), (277, 320, 309, 188), (187, 308, 320, 277), (308, 231, 293, 320), (267, 321, 307, 172), (276, 322, 308, 187), (186, 306, 322, 276), (306, 230, 292, 322), (266, 323, 299, 171), (172, 307, 323, 266), (307, 217, 282, 323), (275, 324, 306, 186), (185, 305, 324, 275), (305, 229, 291, 324), (265, 325, 304, 174), (171, 299, 325, 265), (299, 216, 281, 325), (274, 326, 305, 185), (184, 302, 326, 274), (302, 228, 290, 326), (264, 327, 303, 175), (174, 304, 327, 264), (304, 214, 280, 327), (273, 328, 302, 184), (183, 301, 328, 273), (301, 227, 289, 328), (272, 329, 301, 183), (182, 300, 329, 272), (300, 226, 288, 329), (271, 330, 298, 179), (178, 296, 330, 271), (296, 222, 287, 330), (270, 331, 296, 178), (177, 297, 331, 270), (297, 221, 286, 331), (197, 338, 337, 196), (196, 337, 334, 195), (192, 336, 335, 191), (194, 333, 335, 191), (195, 334, 333, 194), (199, 341, 346, 198), (206, 345, 344, 205), (205, 344, 343, 204), (204, 343, 342, 203), (203, 342, 340, 202), (202, 340, 339, 201), (257, 336, 332, 255), (335, 236, 257, 336), (198, 346, 338, 197), (339, 341, 199, 201), (211, 332, 336, 192), (332, 211, 255), (345, 206, 348, 353), (351, 352, 207), (207, 352, 348), (207, 354, 350, 351), (260, 312, 350, 354), (345, 353, 250), (352, 355, 250, 353), (355, 352, 351, 251), (350, 349, 251, 351), (349, 350, 312, 262), (298, 223, 295, 316), (79, 78, 257, 255), (336, 125, 124, 335), (358, 321, 237, 254), (358, 210, 359, 321), (210, 254, 237, 359), (98, 99, 218, 252), (256, 98, 78, 257)])
me_cube_005.polygons.foreach_set('use_smooth', [True] * 311)
me_cube_005.polygons.foreach_set('material_index', [0, 0, 0, 0, 0, 0, 0, 0, 0, 0, 0, 0, 0, 0, 0, 0, 0, 0, 0, 0, 0, 0, 0, 0, 0, 0, 0, 0, 0, 0, 0, 0, 0, 0, 0, 0, 0, 0, 0, 0, 0, 0, 0, 0, 0, 0, 0, 0, 0, 0, 0, 0, 0, 0, 0, 0, 0, 0, 0, 0, 0, 0, 0, 0, 0, 0, 0, 0, 0, 0, 0, 0, 0, 0, 0, 0, 0, 0, 1, 1, 1, 1, 1, 1, 1, 1, 1, 1, 1, 1, 1, 1, 1, 1, 1, 1, 1, 1, 1, 1, 1, 1, 1, 1, 1, 1, 1, 1, 1, 1, 1, 1, 1, 1, 1, 1, 1, 1, 1, 1, 1, 1, 1, 1, 1, 1, 1, 1, 1, 1, 1, 1, 1, 1, 1, 1, 1, 1, 1, 1, 1, 1, 1, 1, 1, 1, 1, 1, 1, 1, 1, 1, 1, 1, 1, 1, 1, 1, 1, 1, 1, 1, 1, 1, 1, 1, 1, 1, 1, 1, 1, 1, 1, 1, 1, 1, 1, 1, 1, 1, 1, 1, 1, 1, 1, 1, 1, 1, 1, 1, 1, 1, 1, 1, 1, 1, 1, 1, 1, 1, 1, 1, 1, 1, 1, 1, 1, 1, 1, 1, 1, 1, 1, 1, 1, 1, 1, 1, 1, 1, 1, 1, 1, 1, 1, 1, 1, 1, 1, 1, 1, 1, 1, 1, 1, 1, 1, 1, 1, 1, 1, 1, 1, 1, 1, 1, 1, 1, 1, 1, 1, 1, 1, 1, 1, 1, 1, 1, 1, 1, 1, 1, 1, 1, 1, 1, 1, 1, 1, 1, 1, 1, 1, 1, 1, 1, 1, 1, 1, 1, 1, 1, 1, 1, 1, 1, 1, 1, 1, 1, 1, 1, 1, 1, 1, 1, 1, 1, 1, 1, 1, 1, 1, 1, 0, 0, 1, 0, 0, 1, 1])
_k = set([(0, 20), (1, 5), (1, 21), (3, 22), (4, 27), (5, 26), (7, 25), (8, 10), (8, 12), (8, 18), (8, 21), (9, 10), (11, 13), (12, 13), (12, 15), (12, 22), (14, 16), (15, 16), (15, 18), (15, 25), (17, 19), (18, 19), (18, 26), (20, 21), (20, 23), (20, 27), (21, 22), (21, 26), (22, 23), (22, 25), (23, 24), (24, 25), (24, 27), (25, 26), (26, 27), (29, 30), (29, 49), (30, 31), (33, 34), (34, 35), (35, 48), (37, 38), (38, 39), (39, 50), (41, 42), (42, 43), (43, 51), (44, 45), (44, 47), (44, 54), (45, 46), (45, 56), (46, 47), (46, 59), (47, 62), (48, 69), (49, 65), (50, 72), (51, 75), (53, 54), (53, 66), (54, 62), (56, 57), (56, 59), (57, 68), (58, 59), (58, 70), (62, 63), (63, 74), (64, 65), (64, 66), (64, 73), (65, 66), (65, 75), (67, 68), (67, 71), (68, 69), (69, 72), (70, 71), (70, 72), (73, 74), (73, 75), (74, 75), (76, 79), (76, 127), (77, 78), (77, 80), (77, 97), (77, 116), (77, 124), (78, 79), (78, 116), (78, 125), (79, 116), (79, 118), (79, 126), (80, 81), (80, 100), (80, 122), (81, 82), (81, 101), (81, 123), (82, 83), (82, 102), (82, 128), (83, 84), (83, 103), (83, 129), (84, 85), (84, 104), (84, 130), (85, 86), (85, 88), (85, 105), (85, 131), (86, 87), (86, 132), (87, 88), (87, 133), (88, 89), (88, 108), (88, 134), (89, 90), (89, 109), (89, 135), (90, 91), (90, 110), (90, 136), (91, 92), (91, 111), (91, 137), (92, 93), (92, 112), (92, 138), (93, 94), (93, 113), (93, 139), (94, 95), (94, 114), (94, 140), (95, 115), (96, 99), (96, 147), (97, 98), (97, 100), (97, 117), (97, 144), (98, 99), (98, 117), (98, 145), (99, 117), (99, 119), (99, 146), (100, 101), (100, 142), (101, 102), (101, 143), (102, 103), (102, 148), (103, 104), (103, 149), (104, 105), (104, 150), (105, 106), (105, 108), (105, 151), (106, 107), (106, 152), (107, 108), (107, 153), (108, 109), (108, 154), (109, 110), (109, 155), (110, 111), (110, 156), (111, 112), (111, 157), (112, 113), (112, 158), (113, 114), (113, 159), (114, 115), (114, 160), (116, 117), (116, 120), (116, 162), (117, 121), (117, 163), (118, 119), (118, 120), (118, 164), (119, 121), (119, 165), (120, 121), (122, 123), (122, 124), (122, 142), (123, 128), (123, 143), (124, 125), (124, 144), (124, 162), (125, 162), (126, 127), (126, 162), (126, 164), (128, 129), (128, 148), (129, 130), (129, 149), (130, 131), (130, 150), (131, 132), (131, 134), (131, 151), (132, 133), (133, 134), (134, 135), (134, 154), (135, 136), (135, 155), (136, 137), (136, 156), (137, 138), (137, 157), (138, 139), (138, 158), (139, 140), (139, 159), (140, 141), (140, 160), (141, 161), (142, 143), (142, 144), (143, 148), (144, 145), (144, 163), (145, 163), (146, 147), (146, 163), (146, 165), (148, 149), (149, 150), (150, 151), (151, 152), (151, 154), (152, 153), (153, 154), (154, 155), (155, 156), (156, 157), (157, 158), (158, 159), (159, 160), (160, 161), (162, 163), (162, 166), (163, 167), (164, 165), (164, 166), (165, 167), (166, 167), (170, 173), (170, 219), (171, 191), (171, 208), (171, 265), (171, 266), (171, 299), (172, 208), (172, 266), (172, 267), (172, 307), (173, 208), (173, 210), (173, 218), (174, 194), (174, 264), (174, 265), (174, 304), (175, 195), (175, 264), (175, 268), (175, 303), (176, 196), (176, 268), (176, 269), (176, 311), (177, 197), (177, 269), (177, 270), (177, 297), (178, 198), (178, 270), (178, 271), (178, 296), (179, 199), (179, 271), (179, 279), (179, 298), (180, 181), (180, 224), (181, 182), (181, 225), (182, 200), (182, 272), (182, 279), (182, 300), (183, 201), (183, 272), (183, 273), (183, 301), (184, 202), (184, 273), (184, 274), (184, 302), (185, 203), (185, 274), (185, 275), (185, 305), (186, 204), (186, 275), (186, 276), (186, 306), (187, 205), (187, 276), (187, 277), (187, 308), (188, 206), (188, 277), (188, 278), (188, 309), (189, 207), (189, 278), (189, 310), (189, 314), (190, 193), (190, 239), (191, 192), (191, 194), (191, 209), (191, 335), (192, 211), (192, 336), (193, 209), (193, 211), (193, 238), (194, 195), (194, 333), (195, 196), (195, 334), (196, 197), (196, 337), (197, 198), (197, 338), (198, 199), (198, 346), (199, 200), (199, 201), (199, 341), (200, 201), (201, 202), (201, 339), (202, 203), (202, 340), (203, 204), (203, 342), (204, 205), (204, 343), (205, 206), (205, 344), (206, 345), (206, 348), (207, 348), (207, 351), (207, 352), (207, 354), (208, 209), (208, 212), (208, 252), (209, 213), (210, 359), (211, 213), (211, 255), (211, 332), (212, 213), (212, 360), (214, 234), (214, 280), (214, 281), (214, 304), (215, 235), (215, 280), (215, 284), (215, 303), (216, 236), (216, 252), (216, 281), (216, 282), (216, 299), (217, 252), (217, 282), (217, 283), (217, 307), (218, 219), (218, 252), (218, 254), (220, 240), (220, 284), (220, 285), (220, 311), (221, 241), (221, 285), (221, 286), (221, 297), (222, 242), (222, 286), (222, 287), (222, 296), (223, 243), (223, 287), (223, 295), (223, 298), (224, 225), (225, 226), (226, 244), (226, 288), (226, 295), (226, 300), (227, 245), (227, 288), (227, 289), (227, 301), (228, 246), (228, 289), (228, 290), (228, 302), (229, 247), (229, 290), (229, 291), (229, 305), (230, 248), (230, 291), (230, 292), (230, 306), (231, 249), (231, 292), (231, 293), (231, 308), (232, 250), (232, 293), (232, 294), (232, 309), (233, 251), (233, 294), (233, 310), (233, 313), (234, 235), (234, 236), (234, 333), (235, 240), (235, 334), (236, 253), (236, 257), (236, 335), (237, 254), (237, 256), (238, 239), (238, 253), (238, 255), (240, 241), (240, 337), (241, 242), (241, 338), (242, 243), (242, 346), (243, 244), (243, 245), (243, 341), (244, 245), (245, 246), (245, 339), (246, 247), (246, 340), (247, 248), (247, 342), (248, 249), (248, 343), (249, 250), (249, 344), (250, 345), (250, 353), (250, 355), (251, 349), (251, 351), (251, 355), (252, 253), (252, 256), (253, 257), (255, 257), (255, 332), (256, 257), (257, 336), (260, 261), (260, 312), (260, 314), (260, 354), (261, 354), (262, 263), (262, 312), (262, 313), (262, 349), (263, 349), (264, 327), (265, 325), (266, 323), (267, 321), (268, 318), (269, 317), (270, 331), (271, 330), (272, 329), (273, 328), (274, 326), (275, 324), (276, 322), (277, 320), (278, 319), (279, 316), (280, 327), (281, 325), (282, 323), (283, 321), (284, 318), (285, 317), (286, 331), (287, 330), (288, 329), (289, 328), (290, 326), (291, 324), (292, 322), (293, 320), (294, 319), (295, 316), (296, 330), (296, 331), (297, 317), (297, 331), (298, 316), (298, 330), (299, 323), (299, 325), (300, 316), (300, 329), (301, 328), (301, 329), (302, 326), (302, 328), (303, 318), (303, 327), (304, 325), (304, 327), (305, 324), (305, 326), (306, 322), (306, 324), (307, 321), (307, 323), (308, 320), (308, 322), (309, 319), (309, 320), (310, 315), (310, 319), (311, 317), (311, 318), (312, 315), (312, 350), (313, 315), (314, 315), (332, 336), (333, 334), (333, 335), (334, 337), (335, 336), (337, 338), (338, 346), (339, 340), (339, 341), (340, 342), (341, 346), (342, 343), (343, 344), (344, 345), (345, 353), (348, 352), (348, 353), (349, 350), (350, 351), (350, 354), (351, 352), (352, 353), (352, 355), (359, 360)])
me_cube_005.attributes.new('sharp_edge', 'BOOLEAN', 'EDGE').data.foreach_set('value', [ (min(e.vertices), max(e.vertices)) in _k for e in me_cube_005.edges])
_uv = me_cube_005.uv_layers.new(name='UVMap')
_uv.uv.foreach_set('vector', [0.375, 0.0, 0.625, 0.0, 0.625, 0.25, 0.375, 0.25, 0.4056, 0.2785, 0.5944, 0.2785, 0.5944, 0.4715, 0.4056, 0.4715, 0.375, 0.5, 0.625, 0.5, 0.625, 0.75, 0.375, 0.75, 0.4058, 0.7785, 0.5942, 0.7785, 0.5942, 0.9715, 0.4058, 0.9715, 0.125, 0.5, 0.375, 0.5, 0.375, 0.75, 0.125, 0.75, 0.625, 0.75, 0.625, 0.5, 0.625, 0.5, 0.625, 0.75, 0.625, 1.0, 0.625, 0.75, 0.625, 0.75, 0.625, 1.0, 0.8168, 0.6983, 0.6832, 0.6983, 0.6832, 0.6983, 0.8168, 0.6983, 0.625, 0.5, 0.625, 0.25, 0.625, 0.25, 0.625, 0.5, 0.8168, 0.6983, 0.8168, 0.5517, 0.875, 0.5152, 0.875, 0.7348, 0.625, 0.01515, 0.625, 0.2348, 0.625, 0.25, 0.625, 0.0, 0.8168, 0.5517, 0.6832, 0.5517, 0.642, 0.5, 0.858, 0.5, 0.625, 0.267, 0.625, 0.483, 0.625, 0.5, 0.625, 0.25, 0.6832, 0.5517, 0.6832, 0.6983, 0.625, 0.7348, 0.625, 0.5152, 0.625, 0.5152, 0.625, 0.7348, 0.625, 0.75, 0.625, 0.5, 0.6832, 0.6983, 0.8168, 0.6983, 0.858, 0.75, 0.642, 0.75, 0.625, 0.767, 0.625, 0.983, 0.625, 1.0, 0.625, 0.75, 0.625, 0.25, 0.625, 0.0, 0.625, 0.0, 0.625, 0.25, 0.4058, 0.9715, 0.5942, 0.9715, 0.625, 1.0, 0.375, 1.0, 0.5944, 0.2785, 0.4056, 0.2785, 0.375, 0.25, 0.625, 0.25, 0.4056, 0.2785, 0.4056, 0.4715, 0.375, 0.5, 0.375, 0.25, 0.5944, 0.4715, 0.5944, 0.2785, 0.625, 0.25, 0.625, 0.5, 0.4056, 0.4715, 0.5944, 0.4715, 0.625, 0.5, 0.375, 0.5, 0.5942, 0.7785, 0.4058, 0.7785, 0.375, 0.75, 0.625, 0.75, 0.4058, 0.7785, 0.4058, 0.9715, 0.375, 1.0, 0.375, 0.75, 0.5942, 0.9715, 0.5942, 0.7785, 0.625, 0.75, 0.625, 1.0, 0.6832, 0.5517, 0.6832, 0.6983, 0.6832, 0.6983, 0.6832, 0.5517, 0.6832, 0.5517, 0.8168, 0.5517, 0.8168, 0.5517, 0.6832, 0.5517, 0.8168, 0.5517, 0.8168, 0.6983, 0.8168, 0.6983, 0.8168, 0.5517, 0.6832, 0.6983, 0.6832, 0.5517, 0.6832, 0.5517, 0.6832, 0.6983, 0.6832, 0.6983, 0.8168, 0.6983, 0.8168, 0.6983, 0.6832, 0.6983, 0.731, 0.5943, 0.769, 0.5943, 0.769, 0.6557, 0.731, 0.6557, 0.8168, 0.5517, 0.6832, 0.5517, 0.6832, 0.5517, 0.8168, 0.5517, 0.769, 0.6557, 0.769, 0.5943, 0.7873, 0.578, 0.7873, 0.672, 0.7873, 0.672, 0.7873, 0.578, 0.8098, 0.558, 0.8098, 0.692, 0.8098, 0.692, 0.8098, 0.558, 0.815, 0.5534, 0.815, 0.6966, 0.815, 0.6966, 0.815, 0.5534, 0.8168, 0.5517, 0.8168, 0.6983, 0.769, 0.5943, 0.731, 0.5943, 0.7127, 0.578, 0.7873, 0.578, 0.7873, 0.578, 0.7127, 0.578, 0.6902, 0.558, 0.8098, 0.558, 0.8098, 0.558, 0.6902, 0.558, 0.685, 0.5534, 0.815, 0.5534, 0.815, 0.5534, 0.685, 0.5534, 0.6832, 0.5517, 0.8168, 0.5517, 0.731, 0.5943, 0.731, 0.6557, 0.7127, 0.672, 0.7127, 0.578, 0.7127, 0.578, 0.7127, 0.672, 0.6902, 0.692, 0.6902, 0.558, 0.6902, 0.558, 0.6902, 0.692, 0.685, 0.6966, 0.685, 0.5534, 0.685, 0.5534, 0.685, 0.6966, 0.6832, 0.6983, 0.6832, 0.5517, 0.731, 0.6557, 0.769, 0.6557, 0.7873, 0.672, 0.7127, 0.672, 0.7127, 0.672, 0.7873, 0.672, 0.8098, 0.692, 0.6902, 0.692, 0.6902, 0.692, 0.8098, 0.692, 0.815, 0.6966, 0.685, 0.6966, 0.685, 0.6966, 0.815, 0.6966, 0.8168, 0.6983, 0.6832, 0.6983, 0.8168, 0.6983, 0.8168, 0.5517, 0.8168, 0.5517, 0.8168, 0.6983, 0.768, 0.6983, 0.732, 0.6983, 0.732, 0.6983, 0.768, 0.6983, 0.6832, 0.6548, 0.6832, 0.5952, 0.6832, 0.5952, 0.6832, 0.6548, 0.8168, 0.5517, 0.8168, 0.6983, 0.8168, 0.6983, 0.8168, 0.5517, 0.732, 0.5517, 0.768, 0.5517, 0.768, 0.5517, 0.732, 0.5517, 0.8168, 0.6983, 0.6832, 0.6983, 0.6832, 0.6983, 0.8168, 0.6983, 0.6832, 0.6983, 0.6832, 0.5517, 0.6832, 0.5517, 0.6832, 0.6983, 0.6832, 0.5517, 0.8168, 0.5517, 0.8168, 0.5517, 0.6832, 0.5517, 0.768, 0.6983, 0.8168, 0.6548, 0.8168, 0.6983, 0.768, 0.5517, 0.8168, 0.5517, 0.8168, 0.5952, 0.6832, 0.5952, 0.6832, 0.5517, 0.732, 0.5517, 0.732, 0.6983, 0.6832, 0.6983, 0.6832, 0.6548, 0.768, 0.6983, 0.8168, 0.6983, 0.8168, 0.6548, 0.768, 0.5517, 0.8168, 0.5952, 0.8168, 0.5517, 0.6832, 0.5952, 0.732, 0.5517, 0.6832, 0.5517, 0.732, 0.6983, 0.6832, 0.6548, 0.6832, 0.6983, 0.768, 0.5517, 0.768, 0.5517, 0.8168, 0.5952, 0.8168, 0.5952, 0.768, 0.6983, 0.768, 0.6983, 0.8168, 0.6548, 0.8168, 0.6548, 0.6832, 0.6548, 0.6832, 0.6548, 0.732, 0.6983, 0.732, 0.6983, 0.6832, 0.5952, 0.6832, 0.5952, 0.732, 0.5517, 0.732, 0.5517, 0.8168, 0.6548, 0.8168, 0.5952, 0.8168, 0.5517, 0.8168, 0.6983, 0.768, 0.5517, 0.732, 0.5517, 0.6832, 0.5517, 0.8168, 0.5517, 0.6832, 0.5952, 0.6832, 0.6548, 0.6832, 0.6983, 0.6832, 0.5517, 0.732, 0.6983, 0.768, 0.6983, 0.8168, 0.6983, 0.6832, 0.6983, 0.8168, 0.5952, 0.8168, 0.6548, 0.8168, 0.6983, 0.8168, 0.5517, 0.732, 0.5517, 0.768, 0.5517, 0.8168, 0.5517, 0.6832, 0.5517, 0.6832, 0.6548, 0.6832, 0.5952, 0.6832, 0.5517, 0.6832, 0.6983, 0.768, 0.6983, 0.732, 0.6983, 0.6832, 0.6983, 0.8168, 0.6983, 0.8168, 0.5952, 0.8168, 0.6548, 0.8168, 0.6548, 0.8168, 0.5952, 0.0, 0.0, 0.0, 0.0, 0.0, 0.0, 0.0, 0.0, 0.0, 0.0, 0.0, 0.0, 0.0, 0.0, 0.0, 0.0, 0.0, 0.0, 0.0, 0.0, 0.0, 0.0, 0.0, 0.0, 0.0, 0.0, 0.0, 0.0, 0.0, 0.0, 0.0, 0.0, 0.0, 0.0, 0.0, 0.0, 0.0, 0.0, 0.0, 0.0, 0.0, 0.0, 0.0, 0.0, 0.0, 0.0, 0.0, 0.0, 0.0, 0.0, 0.0, 0.0, 0.0, 0.0, 0.0, 0.0, 0.0, 0.0, 0.0, 0.0, 0.0, 0.0, 0.0, 0.0, 0.0, 0.0, 0.0, 0.0, 0.0, 0.0, 0.0, 0.0, 0.0, 0.0, 0.0, 0.0, 0.0, 0.0, 0.0, 0.0, 0.0, 0.0, 0.0, 0.0, 0.0, 0.0, 0.0, 0.0, 0.0, 0.0, 0.0, 0.0, 0.0, 0.0, 0.0, 0.0, 0.0, 0.0, 0.0, 0.0, 0.0, 0.0, 0.0, 0.0, 0.0, 0.0, 0.0, 0.0, 0.0, 0.0, 0.0, 0.0, 0.0, 0.0, 0.0, 0.0, 0.0, 0.0, 0.0, 0.0, 0.0, 0.0, 0.0, 0.0, 0.0, 0.0, 0.0, 0.0, 0.0, 0.0, 0.0, 0.0, 0.0, 0.0, 0.0, 0.0, 0.0, 0.0, 0.0, 0.0, 0.0, 0.0, 0.0, 0.0, 0.0, 0.0, 0.0, 0.0, 0.0, 0.0, 0.0, 0.0, 0.0, 0.0, 0.0, 0.0, 0.0, 0.0, 0.0, 0.0, 0.0, 0.0, 0.0, 0.0, 0.0, 0.0, 0.0, 0.0, 0.0, 0.0, 0.0, 0.0, 0.0, 0.0, 0.0, 0.0, 0.0, 0.0, 0.0, 0.0, 0.0, 0.0, 0.0, 0.0, 0.0, 0.0, 0.0, 0.0, 0.0, 0.0, 0.0, 0.0, 0.0, 0.0, 0.0, 0.0, 0.0, 0.0, 0.0, 0.0, 0.0, 0.0, 0.0, 0.0, 0.0, 0.0, 0.0, 0.0, 0.0, 0.0, 0.0, 0.0, 0.0, 0.0, 0.0, 0.0, 0.0, 0.0, 0.0, 0.0, 0.0, 0.0, 0.0, 0.0, 0.0, 0.0, 0.0, 0.0, 0.0, 0.0, 0.0, 0.0, 0.0, 0.0, 0.0, 0.0, 0.0, 0.0, 0.0, 0.0, 0.0, 0.0, 0.0, 0.0, 0.0, 0.0, 0.0, 0.0, 0.0, 0.0, 0.0, 0.0, 0.0, 0.0, 0.0, 0.0, 0.0, 0.0, 0.0, 0.0, 0.0, 0.0, 0.0, 0.0, 0.0, 0.0, 0.0, 0.0, 0.0, 0.0, 0.0, 0.0, 0.0, 0.0, 0.0, 0.0, 0.0, 0.0, 0.0, 0.0, 0.0, 0.0, 0.0, 0.0, 0.0, 0.0, 0.0, 0.0, 0.0, 0.0, 0.0, 0.0, 0.0, 0.0, 0.0, 0.0, 0.0, 0.0, 0.0, 0.0, 0.0, 0.0, 0.0, 0.0, 0.0, 0.0, 0.0, 0.0, 0.0, 0.0, 0.0, 0.0, 0.0, 0.0, 0.0, 0.0, 0.0, 0.0, 0.0, 0.0, 0.0, 0.0, 0.0, 0.0, 0.0, 0.0, 0.0, 0.0, 0.0, 0.0, 0.0, 0.0, 0.0, 0.0, 0.0, 0.0, 0.0, 0.0, 0.0, 0.0, 0.0, 0.0, 0.0, 0.0, 0.0, 0.0, 0.0, 0.0, 0.0, 0.0, 0.0, 0.0, 0.0, 0.0, 0.0, 0.0, 0.0, 0.0, 0.0, 0.0, 0.0, 0.0, 0.0, 0.0, 0.0, 0.0, 0.0, 0.0, 0.0, 0.0, 0.0, 0.0, 0.0, 0.0, 0.0, 0.0, 0.0, 0.0, 0.0, 0.0, 0.0, 0.0, 0.0, 0.0, 0.0, 0.0, 0.0, 0.0, 0.0, 0.0, 0.0, 0.0, 0.0, 0.0, 0.0, 0.0, 0.0, 0.0, 0.0, 0.0, 0.0, 0.0, 0.0, 0.0, 0.0, 0.0, 0.0, 0.0, 0.0, 0.0, 0.0, 0.0, 0.0, 0.0, 0.0, 0.0, 0.0, 0.0, 0.0, 0.0, 0.0, 0.0, 0.0, 0.0, 0.0, 0.0, 0.0, 0.0, 0.0, 0.0, 0.0, 0.0, 0.0, 0.0, 0.0, 0.0, 0.0, 0.0, 0.0, 0.0, 0.0, 0.0, 0.0, 0.0, 0.0, 0.0, 0.0, 0.0, 0.0, 0.0, 0.0, 0.0, 0.0, 0.0, 0.0, 0.0, 0.0, 0.0, 0.0, 0.0, 0.0, 0.0, 0.0, 0.0, 0.0, 0.0, 0.0, 0.0, 0.0, 0.0, 0.0, 0.0, 0.0, 0.0, 0.0, 0.0, 0.0, 0.0, 0.0, 0.0, 0.0, 0.0, 0.0, 0.0, 0.0, 0.0, 0.0, 0.0, 0.0, 0.0, 0.0, 0.0, 0.0, 0.0, 0.0, 0.0, 0.0, 0.0, 0.0, 0.0, 0.0, 0.0, 0.0, 0.0, 0.0, 0.0, 0.0, 0.0, 0.0, 0.0, 0.0, 0.0, 0.0, 0.0, 0.0, 0.0, 0.0, 0.0, 0.0, 0.0, 0.0, 0.0, 0.0, 0.0, 0.0, 0.0, 0.0, 0.0, 0.0, 0.0, 0.0, 0.0, 0.0, 0.0, 0.0, 0.0, 0.0, 0.0, 0.0, 0.0, 0.0, 0.0, 0.0, 0.0, 0.0, 0.0, 0.0, 0.0, 0.0, 0.0, 0.0, 0.0, 0.0, 0.0, 0.0, 0.0, 0.0, 0.0, 0.0, 0.0, 0.0, 0.0, 0.0, 0.0, 0.0, 0.0, 0.0, 0.0, 0.0, 0.0, 0.0, 0.0, 0.0, 0.0, 0.0, 0.0, 0.0, 0.0, 0.0, 0.0, 0.0, 0.0, 0.0, 0.0, 0.0, 0.0, 0.0, 0.0, 0.0, 0.0, 0.0, 0.0, 0.0, 0.0, 0.0, 0.0, 0.0, 0.0, 0.0, 0.0, 0.0, 0.0, 0.0, 0.0, 0.0, 0.0, 0.0, 0.0, 0.0, 0.0, 0.0, 0.0, 0.0, 0.0, 0.0, 0.0, 0.0, 0.0, 0.0, 0.0, 0.0, 0.0, 0.0, 0.0, 0.0, 0.0, 0.0, 0.0, 0.0, 0.0, 0.0, 0.0, 0.0, 0.0, 0.0, 0.0, 0.0, 0.0, 0.0, 0.0, 0.0, 0.0, 0.0, 0.0, 0.0, 0.0, 0.0, 0.0, 0.0, 0.0, 0.0, 0.0, 0.0, 0.0, 0.0, 0.0, 0.0, 0.0, 0.0, 0.0, 0.0, 0.0, 0.0, 0.0, 0.0, 0.0, 0.0, 0.0, 0.0, 0.0, 0.0, 0.0, 0.0, 0.0, 0.0, 0.0, 0.0, 0.0, 0.0, 0.0, 0.0, 0.0, 0.0, 0.0, 0.0, 0.0, 0.0, 0.0, 0.0, 0.0, 0.0, 0.0, 0.0, 0.0, 0.0, 0.0, 0.0, 0.0, 0.0, 0.0, 0.0, 0.0, 0.0, 0.0, 0.0, 0.0, 0.0, 0.0, 0.0, 0.0, 0.0, 0.0, 0.0, 0.0, 0.0, 0.0, 0.0, 0.0, 0.0, 0.0, 0.0, 0.0, 0.0, 0.0, 0.0, 0.0, 0.0, 0.0, 0.0, 0.0, 0.0, 0.0, 0.0, 0.0, 0.0, 0.0, 0.0, 0.0, 0.0, 0.0, 0.0, 0.0, 0.0, 0.0, 0.0, 0.0, 0.0, 0.0, 0.0, 0.0, 0.0, 0.0, 0.0, 0.0, 0.0, 0.0, 0.0, 0.0, 0.0, 0.0, 0.0, 0.0, 0.0, 0.0, 0.0, 0.0, 0.0, 0.0, 0.0, 0.0, 0.0, 0.0, 0.0, 0.0, 0.0, 0.0, 0.0, 0.0, 0.0, 0.0, 0.0, 0.0, 0.0, 0.0, 0.0, 0.0, 0.0, 0.0, 0.0, 0.0, 0.0, 0.0, 0.0, 0.0, 0.0, 0.0, 0.0, 0.0, 0.0, 0.0, 0.0, 0.0, 0.0, 0.0, 0.0, 0.0, 0.0, 0.0, 0.0, 0.0, 0.0, 0.0, 0.0, 0.0, 0.0, 0.0, 0.0, 0.0, 0.0, 0.0, 0.0, 0.0, 0.0, 0.0, 0.0, 0.0, 0.0, 0.0, 0.0, 0.0, 0.0, 0.0, 0.0, 0.0, 0.0, 0.0, 0.0, 0.0, 0.0, 0.0, 0.0, 0.0, 0.0, 0.0, 0.0, 0.0, 0.0, 0.0, 0.0, 0.0, 0.0, 0.0, 0.0, 0.0, 0.0, 0.0, 0.0, 0.0, 0.0, 0.0, 0.0, 0.0, 0.0, 0.0, 0.0, 0.0, 0.0, 0.0, 0.0, 0.0, 0.0, 0.0, 0.0, 0.0, 0.0, 0.0, 0.0, 0.0, 0.0, 0.0, 0.0, 0.0, 0.0, 0.0, 0.0, 0.0, 0.0, 0.0, 0.0, 0.0, 0.0, 0.0, 0.0, 0.0, 0.0, 0.0, 0.0, 0.0, 0.0, 0.0, 0.0, 0.0, 0.0, 0.0, 0.0, 0.0, 0.0, 0.0, 0.0, 0.0, 0.0, 0.0, 0.0, 0.0, 0.0, 0.0, 0.0, 0.0, 0.0, 0.0, 0.0, 0.0, 0.0, 0.0, 0.0, 0.0, 0.0, 0.0, 0.0, 0.0, 0.0, 0.0, 0.0, 0.0, 0.0, 0.0, 0.0, 0.0, 0.0, 0.0, 0.0, 0.0, 0.0, 0.0, 0.0, 0.0, 0.0, 0.0, 0.0, 0.0, 0.0, 0.0, 0.0, 0.0, 0.0, 0.0, 0.0, 0.0, 0.0, 0.0, 0.0, 0.0, 0.0, 0.0, 0.0, 0.0, 0.0, 0.0, 0.0, 0.0, 0.0, 0.0, 0.0, 0.0, 0.0, 0.0, 0.0, 0.0, 0.0, 0.0, 0.0, 0.0, 0.0, 0.0, 0.0, 0.0, 0.0, 0.0, 0.0, 0.0, 0.0, 0.0, 0.0, 0.0, 0.0, 0.0, 0.0, 0.0, 0.0, 0.0, 0.0, 0.0, 0.0, 0.0, 0.0, 0.0, 0.0, 0.0, 0.0, 0.0, 0.0, 0.0, 0.0, 0.0, 0.0, 0.0, 0.0, 0.0, 0.0, 0.0, 0.0, 0.0, 0.0, 0.0, 0.0, 0.0, 0.0, 0.0, 0.0, 0.0, 0.0, 0.0, 0.0, 0.0, 0.0, 0.0, 0.0, 0.0, 0.0, 0.0, 0.0, 0.0, 0.0, 0.0, 0.0, 0.0, 0.0, 0.0, 0.0, 0.0, 0.0, 0.0, 0.0, 0.0, 0.0, 0.0, 0.0, 0.0, 0.0, 0.0, 0.0, 0.0, 0.0, 0.0, 0.0, 0.0, 0.0, 0.0, 0.0, 0.0, 0.0, 0.0, 0.0, 0.0, 0.0, 0.0, 0.0, 0.0, 0.0, 0.0, 0.0, 0.0, 0.0, 0.0, 0.0, 0.0, 0.0, 0.0, 0.0, 0.0, 0.0, 0.0, 0.0, 0.0, 0.0, 0.0, 0.0, 0.0, 0.0, 0.0, 0.0, 0.0, 0.0, 0.0, 0.0, 0.0, 0.0, 0.0, 0.0, 0.0, 0.0, 0.0, 0.0, 0.0, 0.0, 0.0, 0.0, 0.0, 0.0, 0.0, 0.0, 0.0, 0.0, 0.0, 0.0, 0.0, 0.0, 0.0, 0.0, 0.0, 0.0, 0.0, 0.0, 0.0, 0.0, 0.0, 0.0, 0.0, 0.0, 0.0, 0.0, 0.0, 0.0, 0.0, 0.0, 0.0, 0.0, 0.0, 0.0, 0.0, 0.0, 0.0, 0.0, 0.0, 0.0, 0.0, 0.0, 0.0, 0.0, 0.0, 0.0, 0.0, 0.0, 0.0, 0.0, 0.0, 0.0, 0.0, 0.0, 0.0, 0.0, 0.0, 0.0, 0.0, 0.0, 0.0, 0.0, 0.0, 0.0, 0.0, 0.0, 0.0, 0.0, 0.0, 0.0, 0.0, 0.0, 0.0, 0.0, 0.0, 0.0, 0.0, 0.0, 0.0, 0.0, 0.0, 0.0, 0.0, 0.0, 0.0, 0.0, 0.0, 0.0, 0.0, 0.0, 0.0, 0.0, 0.0, 0.0, 0.0, 0.0, 0.0, 0.0, 0.0, 0.0, 0.0, 0.0, 0.0, 0.0, 0.0, 0.0, 0.0, 0.0, 0.0, 0.0, 0.0, 0.0, 0.0, 0.0, 0.0, 0.0, 0.0, 0.0, 0.0, 0.0, 0.0, 0.0, 0.0, 0.0, 0.0, 0.0, 0.0, 0.0, 0.0, 0.0, 0.0, 0.0, 0.0, 0.0, 0.0, 0.0, 0.0, 0.0, 0.0, 0.0, 0.0, 0.0, 0.0, 0.0, 0.0, 0.0, 0.0, 0.0, 0.0, 0.0, 0.0, 0.0, 0.0, 0.0, 0.0, 0.0, 0.0, 0.0, 0.0, 0.0, 0.0, 0.0, 0.0, 0.0, 0.0, 0.0, 0.0, 0.0, 0.0, 0.0, 0.0, 0.0, 0.0, 0.0, 0.0, 0.0, 0.0, 0.0, 0.0, 0.0, 0.0, 0.0, 0.0, 0.0, 0.0, 0.0, 0.0, 0.0, 0.0, 0.0, 0.0, 0.0, 0.0, 0.0, 0.0, 0.0, 0.0, 0.0, 0.0, 0.0, 0.0, 0.0, 0.0, 0.0, 0.0, 0.0, 0.0, 0.0, 0.0, 0.0, 0.0, 0.0, 0.0, 0.0, 0.0, 0.0, 0.0, 0.0, 0.0, 0.0, 0.0, 0.0, 0.0, 0.0, 0.0, 0.0, 0.0, 0.0, 0.0, 0.0, 0.0, 0.0, 0.0, 0.0, 0.0, 0.0, 0.0, 0.0, 0.0, 0.0, 0.0, 0.0, 0.0, 0.0, 0.0, 0.0, 0.0, 0.0, 0.0, 0.0, 0.0, 0.0, 0.0, 0.0, 0.0, 0.0, 0.0, 0.0, 0.0, 0.0, 0.0, 0.0, 0.0, 0.0, 0.0, 0.0, 0.0, 0.0, 0.0, 0.0, 0.0, 0.0, 0.0, 0.0, 0.0, 0.0, 0.0, 0.0, 0.0, 0.0, 0.0, 0.0, 0.0, 0.0, 0.0, 0.0, 0.0, 0.0, 0.0, 0.0, 0.0, 0.0, 0.0, 0.0, 0.0, 0.0, 0.0, 0.0, 0.0, 0.0, 0.0, 0.0, 0.0, 0.0, 0.0, 0.0, 0.0, 0.0, 0.0, 0.0, 0.0, 0.0, 0.0, 0.0, 0.0, 0.0, 0.0, 0.0, 0.0, 0.0, 0.0, 0.0, 0.0, 0.0, 0.0, 0.0, 0.0, 0.0, 0.0, 0.0, 0.0, 0.0, 0.0, 0.0, 0.0, 0.0, 0.0, 0.0, 0.0, 0.0, 0.0, 0.0, 0.0, 0.0, 0.0, 0.0, 0.0, 0.0, 0.0, 0.0, 0.0, 0.0, 0.0, 0.0, 0.0, 0.0, 0.0, 0.0, 0.0, 0.0, 0.0, 0.0, 0.0, 0.0, 0.0, 0.0, 0.0, 0.0, 0.0, 0.0, 0.0, 0.0, 0.0, 0.0, 0.0, 0.0, 0.0, 0.0, 0.0, 0.0, 0.0, 0.0, 0.0, 0.0, 0.0, 0.0, 0.0, 0.0, 0.0, 0.0, 0.0, 0.0, 0.0, 0.0, 0.0, 0.0, 0.0, 0.0, 0.0, 0.0, 0.0, 0.0, 0.0, 0.0, 0.0, 0.0, 0.0, 0.0, 0.0, 0.0, 0.0, 0.0, 0.0, 0.0, 0.0, 0.0, 0.0, 0.0, 0.0, 0.0, 0.0, 0.0, 0.0, 0.0, 0.0, 0.0, 0.0, 0.0, 0.0, 0.0, 0.0, 0.0, 0.0, 0.0, 0.0, 0.0, 0.0, 0.0, 0.0, 0.0, 0.0, 0.0, 0.0, 0.0, 0.0, 0.0, 0.0, 0.0, 0.0, 0.0, 0.0, 0.0, 0.0, 0.0, 0.0, 0.0, 0.0, 0.0, 0.0, 0.0, 0.0, 0.0, 0.0, 0.0, 0.0, 0.0, 0.0, 0.0, 0.0, 0.0, 0.0, 0.0, 0.0, 0.0, 0.0, 0.0, 0.0, 0.0, 0.0, 0.0, 0.0, 0.0, 0.0, 0.0, 0.0, 0.0, 0.0, 0.0, 0.0, 0.0, 0.0, 0.0, 0.0, 0.0, 0.0, 0.0, 0.0, 0.0, 0.0, 0.0, 0.0, 0.0, 0.0, 0.0, 0.0, 0.0, 0.0, 0.0, 0.0, 0.0, 0.0, 0.0, 0.0, 0.0, 0.0, 0.0, 0.0, 0.0, 0.0, 0.0, 0.0, 0.0, 0.0, 0.0, 0.0, 0.0, 0.0, 0.0, 0.0, 0.0, 0.0, 0.0, 0.0, 0.0, 0.0, 0.0, 0.0, 0.0, 0.0, 0.0, 0.0, 0.0, 0.0, 0.0, 0.0, 0.0, 0.0, 0.0, 0.0, 0.0, 0.0, 0.0, 0.0, 0.0, 0.0, 0.0, 0.0, 0.0, 0.0, 0.0, 0.0, 0.0, 0.0, 0.0, 0.0, 0.0, 0.0, 0.0, 0.0, 0.0, 0.0, 0.0, 0.0, 0.0, 0.0, 0.0, 0.0, 0.0, 0.0, 0.0, 0.0, 0.0, 0.0, 0.0, 0.0, 0.0, 0.0, 0.0, 0.0, 0.0, 0.0, 0.0, 0.0, 0.0, 0.0, 0.0, 0.0, 0.0, 0.0, 0.0, 0.0, 0.0, 0.0, 0.0, 0.0, 0.0, 0.0, 0.0, 0.0, 0.0, 0.0, 0.0, 0.0, 0.0, 0.0, 0.0, 0.0, 0.0, 0.0, 0.0, 0.0, 0.0, 0.0, 0.0, 0.0, 0.0, 0.0, 0.0, 0.0, 0.0, 0.0, 0.0, 0.0, 0.0, 0.0, 0.0, 0.0, 0.0, 0.0, 0.0, 0.0, 0.0, 0.0, 0.0, 0.0, 0.0, 0.0, 0.0, 0.0, 0.0, 0.0, 0.0, 0.0, 0.0, 0.0, 0.0, 0.0, 0.0, 0.0, 0.0, 0.0, 0.0, 0.0, 0.0, 0.0, 0.0, 0.0, 0.0, 0.0, 0.0, 0.0, 0.0, 0.0, 0.0, 0.0, 0.0, 0.0, 0.0, 0.0, 0.0, 0.0, 0.0, 0.0, 0.0, 0.0, 0.0, 0.0, 0.0, 0.0, 0.0, 0.0, 0.0, 0.0, 0.0, 0.0, 0.0, 0.0, 0.0, 0.0, 0.0, 0.0, 0.0, 0.0, 0.0, 0.0, 0.0, 0.0, 0.0, 0.0, 0.0, 0.0, 0.0, 0.0, 0.0, 0.0, 0.0, 0.0, 0.0, 0.0, 0.0, 0.0, 0.0, 0.0, 0.0, 0.0, 0.0, 0.0, 0.0, 0.0, 0.0, 0.0, 0.0, 0.0, 0.0, 0.0, 0.0, 0.0, 0.0, 0.0, 0.0, 0.0, 0.0, 0.0, 0.0, 0.0, 0.0, 0.0, 0.0, 0.0, 0.0, 0.0, 0.0, 0.0, 0.0, 0.0, 0.0, 0.0, 0.0, 0.0, 0.0, 0.0, 0.0, 0.0, 0.0, 0.0, 0.0, 0.0, 0.0, 0.0, 0.0, 0.0, 0.0, 0.0, 0.0, 0.0, 0.0, 0.0, 0.0, 0.0, 0.0, 0.0, 0.0, 0.0, 0.0, 0.0, 0.0, 0.0, 0.0, 0.0, 0.0, 0.0, 0.0, 0.0, 0.0, 0.0, 0.0, 0.0, 0.0, 0.0, 0.0, 0.0, 0.0, 0.0, 0.0, 0.0, 0.0, 0.0, 0.0, 0.0, 0.0, 0.0, 0.0, 0.0, 0.0, 0.0, 0.0, 0.0])
me_cube_005.materials.append(mat_blade)
me_cube_005.materials.append(mat_blade_001)
me_cube_005.update()

# ---- objects
ob_sword = bpy.data.objects.new('Sword', me_cube_001)
ob_sword_001 = bpy.data.objects.new('Sword.001', me_cube_005)

# ---- transforms, parenting, visibility, modifiers, constraints
ob_sword.location = (0.08289, -0.6849, 0.0)
ob_sword.rotation_euler = (2.356, 0.0, 0.0)
ob_sword.scale = (0.07431, 0.3515, 0.2063)
_m = ob_sword.modifiers.new('Boolean', 'BOOLEAN')
_m.operation = 'UNION'
ob_sword_001.location = (-0.09967, 0.7351, 0.0)
ob_sword_001.rotation_euler = (-2.356, -0.0, 0.0)
ob_sword_001.scale = (-0.07431, -0.3515, 0.2063)
_m = ob_sword_001.modifiers.new('Boolean', 'BOOLEAN')
_m.operation = 'UNION'

# ---- collection membership
col_collection.objects.link(ob_sword)
col_collection.objects.link(ob_sword_001)

# ---- scene / render settings (as saved in the file)
scene.frame_start = 1; scene.frame_end = 250; scene.frame_set(1)
scene.render.engine = 'BLENDER_EEVEE_NEXT'
bpy.context.view_layer.update()

# ---- added for rendering (the .blend has no active camera and no usable light): camera, sun
cam_auto = bpy.data.cameras.new('AutoCamera')
cam_auto.lens = 50.0
cam_auto.sensor_width = 36.0
cam_auto.clip_end = 1000.0
ob_auto_camera = bpy.data.objects.new('AutoCamera', cam_auto)
scene.collection.objects.link(ob_auto_camera)
ob_auto_camera.location = (5.08205, -6.08345, 4.75023)
ob_auto_camera.rotation_euler = (1.09748, -7.21219e-08, 0.694738)
scene.camera = ob_auto_camera
light_auto_sun = bpy.data.lights.new('AutoSun', 'SUN')
light_auto_sun.energy = 3.0
light_auto_sun.angle = 0.0523599
ob_auto_sun = bpy.data.objects.new('AutoSun', light_auto_sun)
scene.collection.objects.link(ob_auto_sun)
ob_auto_sun.rotation_euler = (0.872665, 0.174533, 0.523599)
bpy.context.view_layer.update()
